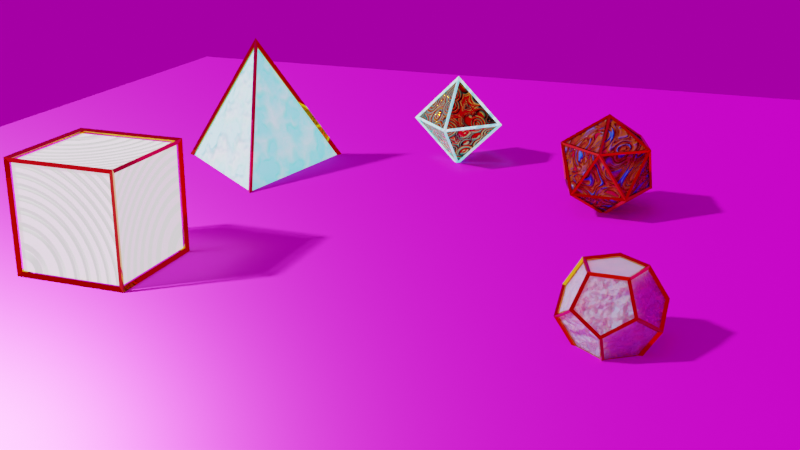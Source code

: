 # Source: platonicSolidsWithMaterials.blend  (saved by Blender 2.80.75; exported with 4.5.12 LTS)
import bpy
from mathutils import Matrix  # noqa: F401  (used for matrix-valued properties, if any)

bpy.ops.wm.read_factory_settings(use_empty=True)
scene = bpy.context.scene
scene.name = 'Scene'

# ---- collections
col_collection = bpy.data.collections.new('Collection'); scene.collection.children.link(col_collection)

# ---- images (referenced by path relative to the original .blend; pixels are not part of the script)
import os
ASSET_DIR = os.environ.get("B2B_ASSET_DIR", "")  # directory of the original .blend (textures are referenced by path, not embedded)
HERE = os.path.dirname(os.path.abspath(__file__))  # packed textures are extracted next to this script under _unpacked/

def load_image(name, relpath, width, height, colorspace="sRGB"):
    """Load a texture the original file referenced (path relative to the .blend, or extracted next to this script)."""
    p = next((c for c in (os.path.join(HERE, relpath), os.path.join(ASSET_DIR, relpath)) if relpath and os.path.exists(c)), "")
    if p:
        img = bpy.data.images.load(p, check_existing=True)
        img.name = name
    else:  # same state as the original file: an image datablock whose file is absent (Cycles renders it pink)
        img = bpy.data.images.new(name, width, height)
        img.source = "FILE"
        img.filepath = "//" + (relpath or name)
    img.colorspace_settings.name = colorspace
    return img
img_texturescom_marble_slabwhite_512_albedo_tif = load_image('TexturesCom_Marble_SlabWhite_512_albedo.tif', 'TexturesCom_Marble_SlabWhite_512_albedo.tif', 1024, 1024, 'sRGB')
img_texturescom_marble_slabwhite_512_roughness_tif = load_image('TexturesCom_Marble_SlabWhite_512_roughness.tif', 'TexturesCom_Marble_SlabWhite_512_roughness.tif', 1024, 1024, 'Non-Color')
img_texturescom_marble_slabwhite_512_normal_tif = load_image('TexturesCom_Marble_SlabWhite_512_normal.tif', 'TexturesCom_Marble_SlabWhite_512_normal.tif', 1024, 1024, 'Non-Color')
img_texturescom_marble_slabwhite_512_metallic_tif = load_image('TexturesCom_Marble_SlabWhite_512_metallic.tif', 'TexturesCom_Marble_SlabWhite_512_metallic.tif', 1024, 1024, 'Non-Color')
img_sunny_vondelpark_1k_hdr = load_image('sunny_vondelpark_1k.hdr', 'sunny_vondelpark_1k.hdr', 1024, 1024, 'Linear Rec.709')

# ---- materials (node trees are filled in below, after node groups)
mat_material = bpy.data.materials.new('Material')
mat_material.alpha_threshold = 0.0
mat_material.use_transparent_shadow = False
mat_material.line_color = (0.0, 0.0, 0.0, 1.0)
mat_tetrahedron = bpy.data.materials.new('tetrahedron')
mat_tetrahedron.use_transparent_shadow = False
mat_cube = bpy.data.materials.new('cube')
mat_cube.use_transparent_shadow = False
mat_icoshedron = bpy.data.materials.new('icoshedron')
mat_icoshedron.use_transparent_shadow = False
mat_dodecahedron = bpy.data.materials.new('dodecahedron')
mat_dodecahedron.use_transparent_shadow = False
mat_plane = bpy.data.materials.new('Plane')
mat_plane.use_transparent_shadow = False
mat_gold = bpy.data.materials.new('gold')
mat_gold.use_transparent_shadow = False

# ---- material node trees
mat_material.use_nodes = True; mat_material.node_tree.nodes.clear()
_N = mat_material.node_tree.nodes; _L = mat_material.node_tree.links
n0 = _N.new('ShaderNodeOutputMaterial'); n0.name = 'Material Output'; n0.location = (300, 300)
n1 = _N.new('ShaderNodeBsdfPrincipled'); n1.name = 'Principled BSDF'; n1.location = (10, 300)
n1.distribution = 'GGX'
n1.subsurface_method = 'BURLEY'
n1.inputs[1].default_value = 1.0
n1.inputs[2].default_value = 0.0
n1.inputs[3].default_value = 1.45
n1.inputs[27].default_value = (0.0, 0.0, 0.0, 1.0)
n1.inputs[28].default_value = 1.0
n2 = _N.new('ShaderNodeTexWave'); n2.name = 'Wave Texture'; n2.location = (-576, 350)
n2.wave_type = 'RINGS'
n2.bands_direction = 'DIAGONAL'
n2.rings_direction = 'SPHERICAL'
n2.inputs[2].default_value = 42.95
n2.inputs[3].default_value = 16.0
n2.inputs[4].default_value = -0.9
n2.inputs[6].default_value = 1.571
n3 = _N.new('ShaderNodeTexVoronoi'); n3.name = 'Voronoi Texture'; n3.location = (-793, 322)
n4 = _N.new('ShaderNodeValToRGB'); n4.name = 'ColorRamp'; n4.location = (-372, 345)
while len(n4.color_ramp.elements) > 1: n4.color_ramp.elements.remove(n4.color_ramp.elements[-1])
n4.color_ramp.elements[0].position = 0.0; n4.color_ramp.elements[0].color = (0.0, 0.0, 0.0, 1.0)
_e = n4.color_ramp.elements.new(1.0); _e.color = (1.0, 0.2056, 0.0, 1.0)
n5 = _N.new('ShaderNodeBump'); n5.name = 'Bump'; n5.location = (-209, 68)
n5.inputs[0].default_value = 0.3933
n5.inputs[1].default_value = 1.0
n5.inputs[2].default_value = 1.0
n6 = _N.new('ShaderNodeMath'); n6.name = 'Math'; n6.location = (0, 0)
n6.operation = 'MULTIPLY'
_L.new(n1.outputs[0], n0.inputs[0])
_L.new(n2.outputs[1], n4.inputs[0])
_L.new(n4.outputs[0], n1.inputs[0])
_L.new(n4.outputs[0], n5.inputs[3])
_L.new(n5.outputs[0], n1.inputs[5])
_L.new(n6.outputs[0], n2.inputs[1])
_L.new(n3.outputs[0], n6.inputs[0])
_L.new(n3.outputs[0], n6.inputs[1])
n0.is_active_output = True
mat_tetrahedron.use_nodes = True; mat_tetrahedron.node_tree.nodes.clear()
_N = mat_tetrahedron.node_tree.nodes; _L = mat_tetrahedron.node_tree.links
n0 = _N.new('ShaderNodeOutputMaterial'); n0.name = 'Material Output'; n0.location = (300, 300)
n1 = _N.new('ShaderNodeTexNoise'); n1.name = 'Noise Texture'; n1.location = (-640, -46)
n2 = _N.new('ShaderNodeBump'); n2.name = 'Bump'; n2.location = (-153, -258)
n2.invert = True
n2.inputs[1].default_value = 1.0
n2.inputs[2].default_value = 1.0
n3 = _N.new('ShaderNodeBsdfPrincipled'); n3.name = 'Principled BSDF'; n3.location = (10, 300)
n3.distribution = 'GGX'
n3.subsurface_method = 'BURLEY'
n3.inputs[2].default_value = 1.0
n3.inputs[3].default_value = 1.45
n3.inputs[28].default_value = 1.0
n4 = _N.new('ShaderNodeValToRGB'); n4.name = 'ColorRamp'; n4.location = (-449, -5)
while len(n4.color_ramp.elements) > 1: n4.color_ramp.elements.remove(n4.color_ramp.elements[-1])
n4.color_ramp.elements[0].position = 0.4239; n4.color_ramp.elements[0].color = (0.0, 0.9727, 1.0, 1.0)
_e = n4.color_ramp.elements.new(1.0); _e.color = (1.0, 1.0, 1.0, 1.0)
_L.new(n3.outputs[0], n0.inputs[0])
_L.new(n1.outputs[0], n4.inputs[0])
_L.new(n4.outputs[0], n3.inputs[27])
_L.new(n4.outputs[0], n2.inputs[3])
_L.new(n2.outputs[0], n3.inputs[5])
n0.is_active_output = True
mat_cube.use_nodes = True; mat_cube.node_tree.nodes.clear()
_N = mat_cube.node_tree.nodes; _L = mat_cube.node_tree.links
n0 = _N.new('ShaderNodeOutputMaterial'); n0.name = 'Material Output'; n0.location = (411, 300)
n1 = _N.new('ShaderNodeBsdfPrincipled'); n1.name = 'Principled BSDF'; n1.location = (121, 300)
n1.distribution = 'GGX'
n1.subsurface_method = 'BURLEY'
n1.inputs[2].default_value = 1.0
n1.inputs[3].default_value = 1.45
n1.inputs[28].default_value = 1.0
n2 = _N.new('ShaderNodeTexWave'); n2.name = 'Wave Texture'; n2.location = (-616, 235)
n2.wave_type = 'RINGS'
n2.bands_direction = 'DIAGONAL'
n2.rings_direction = 'SPHERICAL'
n2.inputs[6].default_value = 1.571
n3 = _N.new('ShaderNodeTexNoise'); n3.name = 'Noise Texture'; n3.location = (-683, -33)
n4 = _N.new('ShaderNodeMixShader'); n4.name = 'Mix Shader'; n4.location = (-124, 168)
n5 = _N.new('ShaderNodeValToRGB'); n5.name = 'ColorRamp'; n5.location = (-454, 226)
while len(n5.color_ramp.elements) > 1: n5.color_ramp.elements.remove(n5.color_ramp.elements[-1])
n5.color_ramp.elements[0].position = 0.6268; n5.color_ramp.elements[0].color = (0.0, 0.0, 0.0, 1.0)
_e = n5.color_ramp.elements.new(1.0); _e.color = (0.0, 1.0, 0.0009615, 1.0)
n6 = _N.new('ShaderNodeBump'); n6.name = 'Bump'; n6.location = (-97, -34)
n6.invert = True
n6.inputs[1].default_value = 1.0
n6.inputs[2].default_value = 1.0
n7 = _N.new('ShaderNodeShaderToRGB'); n7.name = 'Shader to RGB'; n7.location = (-52, 295)
n8 = _N.new('ShaderNodeValToRGB'); n8.name = 'ColorRamp.001'; n8.location = (-425, -8)
while len(n8.color_ramp.elements) > 1: n8.color_ramp.elements.remove(n8.color_ramp.elements[-1])
n8.color_ramp.elements[0].position = 0.05797; n8.color_ramp.elements[0].color = (1.0, 0.0, 0.002897, 1.0)
_e = n8.color_ramp.elements.new(1.0); _e.color = (0.1305, 0.0, 1.0, 1.0)
_L.new(n1.outputs[0], n0.inputs[0])
_L.new(n2.outputs[1], n5.inputs[0])
_L.new(n5.outputs[0], n4.inputs[1])
_L.new(n3.outputs[0], n8.inputs[0])
_L.new(n7.outputs[0], n1.inputs[0])
_L.new(n4.outputs[0], n7.inputs[0])
_L.new(n8.outputs[0], n4.inputs[2])
_L.new(n7.outputs[0], n1.inputs[27])
_L.new(n5.outputs[0], n6.inputs[3])
_L.new(n6.outputs[0], n1.inputs[5])
_L.new(n5.outputs[0], n0.inputs[2])
n0.is_active_output = True
mat_icoshedron.use_nodes = True; mat_icoshedron.node_tree.nodes.clear()
_N = mat_icoshedron.node_tree.nodes; _L = mat_icoshedron.node_tree.links
n0 = _N.new('ShaderNodeOutputMaterial'); n0.name = 'Material Output'; n0.location = (482, 300)
n1 = _N.new('ShaderNodeBsdfPrincipled'); n1.name = 'Principled BSDF'; n1.location = (192, 300)
n1.distribution = 'GGX'
n1.subsurface_method = 'BURLEY'
n1.inputs[2].default_value = 0.0
n1.inputs[3].default_value = 1.45
n1.inputs[27].default_value = (0.0, 0.0, 0.0, 1.0)
n1.inputs[28].default_value = 1.0
n2 = _N.new('ShaderNodeTexMagic'); n2.name = 'Magic Texture'; n2.location = (-782, 242)
n2.turbulence_depth = 5
n2.inputs[1].default_value = 1.6
n2.inputs[2].default_value = 2.2
n3 = _N.new('ShaderNodeValToRGB'); n3.name = 'ColorRamp'; n3.location = (-598, 274)
n3.color_ramp.interpolation = 'EASE'
while len(n3.color_ramp.elements) > 1: n3.color_ramp.elements.remove(n3.color_ramp.elements[-1])
n3.color_ramp.elements[0].position = 0.0; n3.color_ramp.elements[0].color = (0.005066, 0.1614, 0.9935, 1.0)
_e = n3.color_ramp.elements.new(0.413); _e.color = (0.3825, 0.07629, 0.0, 1.0)
_e = n3.color_ramp.elements.new(0.9094); _e.color = (0.4201, 0.0, 0.01758, 1.0)
n4 = _N.new('ShaderNodeBump'); n4.name = 'Bump'; n4.location = (-194, 171)
n4.inputs[1].default_value = 1.0
n4.inputs[2].default_value = 1.0
_L.new(n1.outputs[0], n0.inputs[0])
_L.new(n2.outputs[1], n3.inputs[0])
_L.new(n3.outputs[0], n1.inputs[0])
_L.new(n3.outputs[0], n4.inputs[3])
_L.new(n4.outputs[0], n1.inputs[5])
n0.is_active_output = True
mat_dodecahedron.use_nodes = True; mat_dodecahedron.node_tree.nodes.clear()
_N = mat_dodecahedron.node_tree.nodes; _L = mat_dodecahedron.node_tree.links
n0 = _N.new('ShaderNodeOutputMaterial'); n0.name = 'Material Output'; n0.location = (300, 300)
n1 = _N.new('ShaderNodeBsdfPrincipled'); n1.name = 'Principled BSDF'; n1.location = (10, 300)
n1.distribution = 'GGX'
n1.subsurface_method = 'BURLEY'
n1.inputs[2].default_value = 0.5073
n1.inputs[3].default_value = 1.45
n1.inputs[8].default_value = 1.0
n1.inputs[10].default_value = 0.6255
n1.inputs[27].default_value = (0.0, 0.0, 0.0, 1.0)
n1.inputs[28].default_value = 1.0
n2 = _N.new('ShaderNodeValToRGB'); n2.name = 'ColorRamp'; n2.location = (-374, 226)
while len(n2.color_ramp.elements) > 1: n2.color_ramp.elements.remove(n2.color_ramp.elements[-1])
n2.color_ramp.elements[0].position = 0.0; n2.color_ramp.elements[0].color = (0.000462, 0.7458, 1.0, 1.0)
_e = n2.color_ramp.elements.new(1.0); _e.color = (1.0, 1.0, 1.0, 1.0)
n3 = _N.new('ShaderNodeNormalMap'); n3.name = 'Normal Map'; n3.location = (-276, -112)
n4 = _N.new('ShaderNodeTexNoise'); n4.name = 'Noise Texture'; n4.location = (-639, 92)
n4.inputs[2].default_value = 9.4
n5 = _N.new('ShaderNodeMix'); n5.name = 'Mix'; n5.location = (-160, 180)
n5.data_type = 'RGBA'
n5.inputs[0].default_value = 0.6255
n5.inputs[7].default_value = (0.8, 0.4823, 0.5389, 1.0)
_L.new(n1.outputs[0], n0.inputs[0])
_L.new(n4.outputs[0], n2.inputs[0])
_L.new(n2.outputs[0], n0.inputs[2])
_L.new(n4.outputs[0], n3.inputs[1])
_L.new(n2.outputs[0], n5.inputs[6])
_L.new(n5.outputs[2], n1.inputs[0])
n0.is_active_output = True
mat_plane.use_nodes = True; mat_plane.node_tree.nodes.clear()
_N = mat_plane.node_tree.nodes; _L = mat_plane.node_tree.links
n0 = _N.new('ShaderNodeOutputMaterial'); n0.name = 'Material Output'; n0.location = (300, 300)
n1 = _N.new('ShaderNodeBsdfPrincipled'); n1.name = 'Principled BSDF'; n1.location = (10, 300)
n1.distribution = 'GGX'
n1.subsurface_method = 'BURLEY'
n1.inputs[3].default_value = 1.45
n1.inputs[27].default_value = (0.0, 0.0, 0.0, 1.0)
n1.inputs[28].default_value = 1.0
n2 = _N.new('ShaderNodeTexImage'); n2.name = 'Image Texture'; n2.location = (-524, 412)
n2.image = img_texturescom_marble_slabwhite_512_albedo_tif
n3 = _N.new('ShaderNodeTexImage'); n3.name = 'Image Texture.003'; n3.location = (-519, -104)
n3.image = img_texturescom_marble_slabwhite_512_roughness_tif
n4 = _N.new('ShaderNodeTexImage'); n4.name = 'Image Texture.002'; n4.location = (-563, -360)
n4.width = 285
n4.image = img_texturescom_marble_slabwhite_512_normal_tif
n5 = _N.new('ShaderNodeTexImage'); n5.name = 'Image Texture.001'; n5.location = (-568, 154)
n5.width = 287
n5.image = img_texturescom_marble_slabwhite_512_metallic_tif
_L.new(n1.outputs[0], n0.inputs[0])
_L.new(n2.outputs[0], n1.inputs[0])
_L.new(n5.outputs[0], n1.inputs[1])
_L.new(n3.outputs[0], n1.inputs[2])
_L.new(n4.outputs[0], n1.inputs[5])
n0.is_active_output = True
mat_gold.use_nodes = True; mat_gold.node_tree.nodes.clear()
_N = mat_gold.node_tree.nodes; _L = mat_gold.node_tree.links
n0 = _N.new('ShaderNodeOutputMaterial'); n0.name = 'Material Output'; n0.location = (300, 300)
n1 = _N.new('ShaderNodeBsdfPrincipled'); n1.name = 'Principled BSDF'; n1.location = (-20, 308)
n1.distribution = 'GGX'
n1.subsurface_method = 'BURLEY'
n1.inputs[0].default_value = (0.8, 0.3828, 0.0, 1.0)
n1.inputs[1].default_value = 1.0
n1.inputs[2].default_value = 0.0
n1.inputs[3].default_value = 1.45
n1.inputs[27].default_value = (0.0, 0.0, 0.0, 1.0)
n1.inputs[28].default_value = 1.0
_L.new(n1.outputs[0], n0.inputs[0])
n0.is_active_output = True

# ---- world
world_world = bpy.data.worlds.new('World'); scene.world = world_world
world_world.use_nodes = True; world_world.node_tree.nodes.clear()
_N = world_world.node_tree.nodes; _L = world_world.node_tree.links
n0 = _N.new('ShaderNodeOutputWorld'); n0.name = 'World Output'; n0.location = (470, 300)
n1 = _N.new('ShaderNodeMixShader'); n1.name = 'Mix Shader'; n1.location = (250, 319)
n1.inputs[0].default_value = 0.6133
n2 = _N.new('ShaderNodeBackground'); n2.name = 'Background'; n2.location = (-7, 372)
n2.inputs[0].default_value = (0.0, 0.0, 0.0, 1.0)
n3 = _N.new('ShaderNodeTexEnvironment'); n3.name = 'Environment Texture'; n3.location = (-70, 210)
n3.image = img_sunny_vondelpark_1k_hdr
_L.new(n3.outputs[0], n1.inputs[1])
_L.new(n1.outputs[0], n0.inputs[0])
_L.new(n2.outputs[0], n1.inputs[2])
n0.is_active_output = True
world_world.color = (0.05088, 0.05088, 0.05088)
world_world.use_sun_shadow = False
world_world.sun_shadow_jitter_overblur = 0.0

# ---- cameras
cam_camera = bpy.data.cameras.new('Camera')
cam_camera.clip_end = 100.0
cam_camera.ortho_scale = 7.314

# ---- meshes
me_cube = bpy.data.meshes.new('Cube')
me_cube.from_pydata([(-4.802e-05, 0.5001, -4.802e-05), (-4.802e-05, -4.816e-05, 0.5001), (0.5001, -4.816e-05, -4.802e-05), (-4.802e-05, -4.816e-05, -0.4999), (-4.802e-05, -0.4999, -4.802e-05), (-0.4999, -4.816e-05, -4.802e-05)], [], [(0, 1, 2), (3, 0, 2), (2, 1, 4), (2, 4, 3), (0, 5, 1), (5, 0, 3), (5, 4, 1), (3, 4, 5)])
_uv = me_cube.uv_layers.new(name='UVMap')
_uv.uv.foreach_set('vector', [0.75, 0.625, 0.875, 0.625, 0.75, 0.75, 0.5, 0.875, 0.5, 0.75, 0.625, 0.875, 0.25, 0.625, 0.375, 0.625, 0.25, 0.75, 0.25, 0.625, 0.25, 0.75, 0.125, 0.625, 0.75, 0.625, 0.75, 0.5, 0.875, 0.625, 0.5, 0.625, 0.5, 0.75, 0.375, 0.625, 0.5, 0.625, 0.5, 0.5, 0.625, 0.625, 0.5, 0.875, 0.5, 1.0, 0.375, 0.875])
me_cube.materials.append(mat_material)
me_cube.use_remesh_preserve_volume = False
me_cube.use_remesh_preserve_attributes = False
me_cube.use_mirror_vertex_groups = False
me_cube.update()
me_cone = bpy.data.meshes.new('Cone')
me_cone.from_pydata([(0.0, 1.0, -0.7071), (0.866, -0.5, -0.7071), (-0.866, -0.5, -0.7071), (0.0, 0.0, 0.7071)], [], [(0, 3, 1), (1, 3, 2), (2, 3, 0), (0, 1, 2)])
_uv = me_cone.uv_layers.new(name='UVMap')
_uv.uv.foreach_set('vector', [0.25, 0.49, 0.25, 0.25, 0.4578, 0.13, 0.4578, 0.13, 0.25, 0.25, 0.04215, 0.13, 0.04215, 0.13, 0.25, 0.25, 0.25, 0.49, 0.75, 0.49, 0.9578, 0.13, 0.5422, 0.13])
me_cone.materials.append(mat_tetrahedron)
me_cone.use_remesh_preserve_volume = False
me_cone.use_remesh_preserve_attributes = False
me_cone.use_mirror_vertex_groups = False
me_cone.update()
me_cube_001 = bpy.data.meshes.new('Cube.001')
me_cube_001.from_pydata([(-0.5, -0.5, -0.5), (-0.5, -0.5, 0.5), (-0.5, 0.5, -0.5), (-0.5, 0.5, 0.5), (0.5, -0.5, -0.5), (0.5, -0.5, 0.5), (0.5, 0.5, -0.5), (0.5, 0.5, 0.5)], [], [(0, 1, 3, 2), (2, 3, 7, 6), (6, 7, 5, 4), (4, 5, 1, 0), (2, 6, 4, 0), (7, 3, 1, 5)])
_uv = me_cube_001.uv_layers.new(name='UVMap')
_uv.uv.foreach_set('vector', [0.375, 0.0, 0.625, 0.0, 0.625, 0.25, 0.375, 0.25, 0.375, 0.25, 0.625, 0.25, 0.625, 0.5, 0.375, 0.5, 0.375, 0.5, 0.625, 0.5, 0.625, 0.75, 0.375, 0.75, 0.375, 0.75, 0.625, 0.75, 0.625, 1.0, 0.375, 1.0, 0.125, 0.5, 0.375, 0.5, 0.375, 0.75, 0.125, 0.75, 0.625, 0.5, 0.875, 0.5, 0.875, 0.75, 0.625, 0.75])
me_cube_001.materials.append(mat_cube)
me_cube_001.use_remesh_preserve_volume = False
me_cube_001.use_remesh_preserve_attributes = False
me_cube_001.use_mirror_vertex_groups = False
me_cube_001.update()
me_icosphere = bpy.data.meshes.new('Icosphere')
me_icosphere.from_pydata([(0.0, 0.0, -0.5), (0.3618, -0.2629, -0.2236), (-0.1382, -0.4253, -0.2236), (-0.4472, 0.0, -0.2236), (-0.1382, 0.4253, -0.2236), (0.3618, 0.2629, -0.2236), (0.1382, -0.4253, 0.2236), (-0.3618, -0.2629, 0.2236), (-0.3618, 0.2629, 0.2236), (0.1382, 0.4253, 0.2236), (0.4472, 0.0, 0.2236), (0.0, 0.0, 0.5)], [], [(0, 1, 2), (1, 0, 5), (0, 2, 3), (0, 3, 4), (0, 4, 5), (1, 5, 10), (2, 1, 6), (3, 2, 7), (4, 3, 8), (5, 4, 9), (1, 10, 6), (2, 6, 7), (3, 7, 8), (4, 8, 9), (5, 9, 10), (6, 10, 11), (7, 6, 11), (8, 7, 11), (9, 8, 11), (10, 9, 11)])
_uv = me_icosphere.uv_layers.new(name='UVMap')
_uv.uv.foreach_set('vector', [0.8182, 0.0, 0.7273, 0.1575, 0.9091, 0.1575, 0.7273, 0.1575, 0.6364, 0.0, 0.5455, 0.1575, 0.09091, 0.0, 0.0, 0.1575, 0.1818, 0.1575, 0.2727, 0.0, 0.1818, 0.1575, 0.3636, 0.1575, 0.4545, 0.0, 0.3636, 0.1575, 0.5455, 0.1575, 0.7273, 0.1575, 0.5455, 0.1575, 0.6364, 0.3149, 0.9091, 0.1575, 0.7273, 0.1575, 0.8182, 0.3149, 0.1818, 0.1575, 0.0, 0.1575, 0.09091, 0.3149, 0.3636, 0.1575, 0.1818, 0.1575, 0.2727, 0.3149, 0.5455, 0.1575, 0.3636, 0.1575, 0.4545, 0.3149, 0.7273, 0.1575, 0.6364, 0.3149, 0.8182, 0.3149, 0.9091, 0.1575, 0.8182, 0.3149, 1.0, 0.3149, 0.1818, 0.1575, 0.09091, 0.3149, 0.2727, 0.3149, 0.3636, 0.1575, 0.2727, 0.3149, 0.4545, 0.3149, 0.5455, 0.1575, 0.4545, 0.3149, 0.6364, 0.3149, 0.8182, 0.3149, 0.6364, 0.3149, 0.7273, 0.4724, 1.0, 0.3149, 0.8182, 0.3149, 0.9091, 0.4724, 0.2727, 0.3149, 0.09091, 0.3149, 0.1818, 0.4724, 0.4545, 0.3149, 0.2727, 0.3149, 0.3636, 0.4724, 0.6364, 0.3149, 0.4545, 0.3149, 0.5455, 0.4724])
me_icosphere.materials.append(mat_icoshedron)
me_icosphere.use_remesh_preserve_volume = False
me_icosphere.use_remesh_preserve_attributes = False
me_icosphere.use_mirror_vertex_groups = False
me_icosphere.update()
me_icosphere_001 = bpy.data.meshes.new('Icosphere.001')
me_icosphere_001.from_pydata([(-0.1959, -0.1423, -0.3151), (-0.1959, 0.1423, -0.3151), (0.1197, -0.3716, -0.07399), (0.07347, -0.2293, -0.3161), (-0.3152, -0.2302, -0.07399), (0.07532, 0.2287, -0.3161), (-0.3164, 0.2287, -0.07399), (0.3904, -0.0009732, -0.07399), (0.2408, -0.0009746, -0.3161), (-0.1216, -0.371, 0.07399), (-0.1197, 0.3716, 0.07399), (-0.3904, -0.0009732, 0.07399), (-0.2408, -0.0009746, 0.3161), (0.1205, 0.371, -0.07564), (-0.07532, 0.2287, 0.3161), (0.1953, 0.1407, 0.3161), (0.3152, -0.2302, 0.07399), (0.3152, 0.2302, 0.07399), (0.1942, -0.1423, 0.3161), (-0.07481, -0.2302, 0.3151)], [], [(0, 1, 5, 8, 3), (8, 7, 16, 2, 3), (0, 3, 2, 9, 4), (1, 0, 4, 11, 6), (5, 1, 6, 10, 13), (7, 8, 5, 13, 17), (9, 2, 16, 18, 19), (11, 4, 9, 19, 12), (10, 6, 11, 12, 14), (17, 13, 10, 14, 15), (16, 7, 17, 15, 18), (19, 18, 15, 14, 12)])
_uv = me_icosphere_001.uv_layers.new(name='UVMap')
_uv.uv.foreach_set('vector', [0.09091, 0.1054, 0.1365, 0.07902, 0.09672, 0.01006, 0.0851, 0.01006, 0.04529, 0.07902, 0.636, 0.1048, 0.636, 0.1575, 0.7157, 0.1575, 0.7215, 0.1474, 0.6816, 0.07844, 0.09125, 0.1048, 0.04562, 0.07844, 0.005808, 0.1474, 0.01162, 0.1575, 0.09125, 0.1575, 0.2731, 0.1048, 0.2274, 0.07844, 0.1876, 0.1474, 0.1934, 0.1575, 0.2731, 0.1575, 0.4549, 0.1048, 0.4093, 0.07844, 0.3694, 0.1474, 0.3753, 0.1575, 0.4549, 0.1575, 0.6367, 0.2101, 0.6367, 0.1575, 0.5571, 0.1575, 0.5513, 0.1675, 0.5911, 0.2365, 0.9094, 0.2622, 0.8638, 0.2359, 0.824, 0.3049, 0.8298, 0.3149, 0.9094, 0.3149, 0.1822, 0.2622, 0.1365, 0.2359, 0.09672, 0.3049, 0.1025, 0.3149, 0.1822, 0.3149, 0.364, 0.2622, 0.3183, 0.2359, 0.2785, 0.3049, 0.2843, 0.3149, 0.364, 0.3149, 0.5458, 0.2622, 0.5002, 0.2359, 0.4604, 0.3049, 0.4662, 0.3149, 0.5458, 0.3149, 0.7276, 0.2622, 0.682, 0.2359, 0.6422, 0.3049, 0.648, 0.3149, 0.7276, 0.3149, 0.9091, 0.367, 0.8635, 0.3934, 0.9033, 0.4623, 0.9149, 0.4623, 0.9547, 0.3934])
me_icosphere_001.materials.append(mat_dodecahedron)
me_icosphere_001.use_remesh_preserve_volume = False
me_icosphere_001.use_remesh_preserve_attributes = False
me_icosphere_001.use_mirror_vertex_groups = False
me_icosphere_001.update()
me_plane = bpy.data.meshes.new('Plane')
me_plane.from_pydata([(-1.0, -1.0, 0.0), (1.0, -1.0, 0.0), (-1.0, 1.0, 0.0), (1.0, 1.0, 0.0)], [], [(0, 1, 3, 2)])
_uv = me_plane.uv_layers.new(name='UVMap')
_uv.uv.foreach_set('vector', [0.0, 0.0, 1.0, 0.0, 1.0, 1.0, 0.0, 1.0])
me_plane.materials.append(mat_plane)
me_plane.use_remesh_preserve_volume = False
me_plane.use_remesh_preserve_attributes = False
me_plane.use_mirror_vertex_groups = False
me_plane.update()
me_icosphere_002 = bpy.data.meshes.new('Icosphere.002')
me_icosphere_002.from_pydata([(-0.187, -0.1359, -0.3008), (-0.2047, -0.1487, -0.3293), (-0.187, 0.1359, -0.3008), (-0.2047, 0.1487, -0.3293), (0.1143, -0.3547, -0.07062), (0.1251, -0.3884, -0.07735), (0.07013, -0.2189, -0.3018), (0.07681, -0.2397, -0.3304), (-0.301, -0.2198, -0.07062), (-0.3295, -0.2407, -0.07735), (0.07194, 0.2183, -0.3018), (0.07871, 0.239, -0.3304), (-0.3021, 0.2183, -0.07064), (-0.3307, 0.239, -0.07734), (0.3727, -0.0009303, -0.07063), (0.4081, -0.001016, -0.07734), (0.2298, -0.0009356, -0.3018), (0.2517, -0.001014, -0.3304), (-0.1161, -0.3542, 0.07062), (-0.127, -0.3878, 0.07735), (-0.1143, 0.3547, 0.07061), (-0.1251, 0.3884, 0.07736), (-0.3727, -0.0009595, 0.07063), (-0.4081, -0.0009869, 0.07735), (-0.2298, -0.0009603, 0.3018), (-0.2517, -0.0009889, 0.3304), (0.1151, 0.3542, -0.07224), (0.126, 0.3878, -0.07904), (-0.07191, 0.2183, 0.3018), (-0.07874, 0.239, 0.3304), (0.1865, 0.1343, 0.3018), (0.2042, 0.1471, 0.3304), (0.301, -0.2198, 0.07064), (0.3295, -0.2407, 0.07734), (0.301, 0.2198, 0.07061), (0.3295, 0.2406, 0.07736), (0.1854, -0.1359, 0.3018), (0.203, -0.1487, 0.3304), (-0.07143, -0.2198, 0.3008), (-0.07819, -0.2407, 0.3293), (-0.1779, -0.1292, -0.3151), (-0.1779, 0.1291, -0.3151), (0.06835, 0.2076, -0.316), (0.2185, -0.0008846, -0.3161), (0.06663, -0.2081, -0.316), (0.2395, -0.01625, -0.3), (0.3754, -0.01628, -0.08018), (0.3072, -0.2243, 0.05416), (0.1297, -0.3527, -0.08019), (0.08772, -0.2235, -0.3), (-0.1858, -0.154, -0.299), (0.05856, -0.2329, -0.2999), (0.1005, -0.3621, -0.08018), (-0.1184, -0.3615, 0.05411), (-0.2942, -0.2338, -0.08016), (-0.2039, 0.1292, -0.299), (-0.2038, -0.1292, -0.2989), (-0.3123, -0.2091, -0.0802), (-0.3804, -0.0009483, 0.05416), (-0.3133, 0.2075, -0.08021), (0.06035, 0.2324, -0.3), (-0.1859, 0.1538, -0.299), (-0.2953, 0.2324, -0.08025), (-0.1167, 0.362, 0.05413), (0.1014, 0.3615, -0.08172), (0.3755, 0.01437, -0.08023), (0.2396, 0.01437, -0.3), (0.08944, 0.2228, -0.3), (0.1305, 0.352, -0.08171), (0.3072, 0.2243, 0.05413), (-0.1023, -0.3616, 0.0802), (0.1166, -0.3621, -0.05416), (0.2942, -0.2338, 0.08018), (0.1843, -0.154, 0.2999), (-0.05992, -0.2338, 0.299), (-0.3754, -0.01628, 0.08018), (-0.3072, -0.2244, -0.05411), (-0.1315, -0.3521, 0.08016), (-0.08903, -0.2243, 0.299), (-0.2396, -0.01629, 0.2999), (-0.1298, 0.3526, 0.08022), (-0.3082, 0.2228, -0.0542), (-0.3755, 0.01437, 0.08019), (-0.2396, 0.01437, 0.3), (-0.08937, 0.2228, 0.2999), (0.2942, 0.2337, 0.08009), (0.1175, 0.3616, -0.05565), (-0.1006, 0.362, 0.08009), (-0.0603, 0.2323, 0.3), (0.1853, 0.1525, 0.3), (0.3122, -0.2091, 0.08019), (0.3803, -0.0009287, -0.0542), (0.3123, 0.209, 0.08022), (0.2033, 0.1277, 0.2999), (0.2023, -0.1292, 0.3), (-0.06793, -0.2091, 0.3152), (0.1763, -0.1292, 0.316), (0.1773, 0.1277, 0.3161), (-0.0684, 0.2075, 0.3161), (-0.2186, -0.0009497, 0.316)], [], [(40, 41, 2, 0), (41, 40, 1, 3), (41, 42, 10, 2), (42, 41, 3, 11), (42, 43, 16, 10), (43, 42, 11, 17), (43, 44, 6, 16), (44, 43, 17, 7), (44, 40, 0, 6), (40, 44, 7, 1), (45, 46, 14, 16), (46, 45, 17, 15), (46, 47, 32, 14), (47, 46, 15, 33), (47, 48, 4, 32), (48, 47, 33, 5), (48, 49, 6, 4), (49, 48, 5, 7), (49, 45, 16, 6), (45, 49, 7, 17), (50, 51, 6, 0), (51, 50, 1, 7), (51, 52, 4, 6), (52, 51, 7, 5), (52, 53, 18, 4), (53, 52, 5, 19), (53, 54, 8, 18), (54, 53, 19, 9), (54, 50, 0, 8), (50, 54, 9, 1), (55, 56, 0, 2), (56, 55, 3, 1), (56, 57, 8, 0), (57, 56, 1, 9), (57, 58, 22, 8), (58, 57, 9, 23), (58, 59, 12, 22), (59, 58, 23, 13), (59, 55, 2, 12), (55, 59, 13, 3), (60, 61, 2, 10), (61, 60, 11, 3), (61, 62, 12, 2), (62, 61, 3, 13), (62, 63, 20, 12), (63, 62, 13, 21), (63, 64, 26, 20), (64, 63, 21, 27), (64, 60, 10, 26), (60, 64, 27, 11), (65, 66, 16, 14), (66, 65, 15, 17), (66, 67, 10, 16), (67, 66, 17, 11), (67, 68, 26, 10), (68, 67, 11, 27), (68, 69, 34, 26), (69, 68, 27, 35), (69, 65, 14, 34), (65, 69, 35, 15), (70, 71, 4, 18), (71, 70, 19, 5), (71, 72, 32, 4), (72, 71, 5, 33), (72, 73, 36, 32), (73, 72, 33, 37), (73, 74, 38, 36), (74, 73, 37, 39), (74, 70, 18, 38), (70, 74, 39, 19), (75, 76, 8, 22), (76, 75, 23, 9), (76, 77, 18, 8), (77, 76, 9, 19), (77, 78, 38, 18), (78, 77, 19, 39), (78, 79, 24, 38), (79, 78, 39, 25), (79, 75, 22, 24), (75, 79, 25, 23), (80, 81, 12, 20), (81, 80, 21, 13), (81, 82, 22, 12), (82, 81, 13, 23), (82, 83, 24, 22), (83, 82, 23, 25), (83, 84, 28, 24), (84, 83, 25, 29), (84, 80, 20, 28), (80, 84, 29, 21), (85, 86, 26, 34), (86, 85, 35, 27), (86, 87, 20, 26), (87, 86, 27, 21), (87, 88, 28, 20), (88, 87, 21, 29), (88, 89, 30, 28), (89, 88, 29, 31), (89, 85, 34, 30), (85, 89, 31, 35), (90, 91, 14, 32), (91, 90, 33, 15), (91, 92, 34, 14), (92, 91, 15, 35), (92, 93, 30, 34), (93, 92, 35, 31), (93, 94, 36, 30), (94, 93, 31, 37), (94, 90, 32, 36), (90, 94, 37, 33), (95, 96, 36, 38), (96, 95, 39, 37), (96, 97, 30, 36), (97, 96, 37, 31), (97, 98, 28, 30), (98, 97, 31, 29), (98, 99, 24, 28), (99, 98, 29, 25), (99, 95, 38, 24), (95, 99, 25, 39)])
_uv = me_icosphere_002.uv_layers.new(name='UVMap')
_uv.uv.foreach_set('vector', [0.09091, 0.1054, 0.1365, 0.07902, 0.1365, 0.07902, 0.09091, 0.1054, 0.1365, 0.07902, 0.09091, 0.1054, 0.09091, 0.1054, 0.1365, 0.07902, 0.1365, 0.07902, 0.09672, 0.01006, 0.09672, 0.01006, 0.1365, 0.07902, 0.09672, 0.01006, 0.1365, 0.07902, 0.1365, 0.07902, 0.09672, 0.01006, 0.09672, 0.01006, 0.0851, 0.01006, 0.0851, 0.01006, 0.09672, 0.01006, 0.0851, 0.01006, 0.09672, 0.01006, 0.09672, 0.01006, 0.0851, 0.01006, 0.0851, 0.01006, 0.04529, 0.07902, 0.04529, 0.07902, 0.0851, 0.01006, 0.04529, 0.07902, 0.0851, 0.01006, 0.0851, 0.01006, 0.04529, 0.07902, 0.04529, 0.07902, 0.09091, 0.1054, 0.09091, 0.1054, 0.04529, 0.07902, 0.09091, 0.1054, 0.04529, 0.07902, 0.04529, 0.07902, 0.09091, 0.1054, 0.636, 0.1048, 0.636, 0.1575, 0.636, 0.1575, 0.636, 0.1048, 0.636, 0.1575, 0.636, 0.1048, 0.636, 0.1048, 0.636, 0.1575, 0.636, 0.1575, 0.7157, 0.1575, 0.7157, 0.1575, 0.636, 0.1575, 0.7157, 0.1575, 0.636, 0.1575, 0.636, 0.1575, 0.7157, 0.1575, 0.7157, 0.1575, 0.7215, 0.1474, 0.7215, 0.1474, 0.7157, 0.1575, 0.7215, 0.1474, 0.7157, 0.1575, 0.7157, 0.1575, 0.7215, 0.1474, 0.7215, 0.1474, 0.6816, 0.07844, 0.6816, 0.07844, 0.7215, 0.1474, 0.6816, 0.07844, 0.7215, 0.1474, 0.7215, 0.1474, 0.6816, 0.07844, 0.6816, 0.07844, 0.636, 0.1048, 0.636, 0.1048, 0.6816, 0.07844, 0.636, 0.1048, 0.6816, 0.07844, 0.6816, 0.07844, 0.636, 0.1048, 0.09125, 0.1048, 0.04562, 0.07844, 0.04562, 0.07844, 0.09125, 0.1048, 0.04562, 0.07844, 0.09125, 0.1048, 0.09125, 0.1048, 0.04562, 0.07844, 0.04562, 0.07844, 0.005808, 0.1474, 0.005808, 0.1474, 0.04562, 0.07844, 0.005808, 0.1474, 0.04562, 0.07844, 0.04562, 0.07844, 0.005808, 0.1474, 0.005808, 0.1474, 0.01162, 0.1575, 0.01162, 0.1575, 0.005808, 0.1474, 0.01162, 0.1575, 0.005808, 0.1474, 0.005808, 0.1474, 0.01162, 0.1575, 0.01162, 0.1575, 0.09125, 0.1575, 0.09125, 0.1575, 0.01162, 0.1575, 0.09125, 0.1575, 0.01162, 0.1575, 0.01162, 0.1575, 0.09125, 0.1575, 0.09125, 0.1575, 0.09125, 0.1048, 0.09125, 0.1048, 0.09125, 0.1575, 0.09125, 0.1048, 0.09125, 0.1575, 0.09125, 0.1575, 0.09125, 0.1048, 0.2731, 0.1048, 0.2274, 0.07844, 0.2274, 0.07844, 0.2731, 0.1048, 0.2274, 0.07844, 0.2731, 0.1048, 0.2731, 0.1048, 0.2274, 0.07844, 0.2274, 0.07844, 0.1876, 0.1474, 0.1876, 0.1474, 0.2274, 0.07844, 0.1876, 0.1474, 0.2274, 0.07844, 0.2274, 0.07844, 0.1876, 0.1474, 0.1876, 0.1474, 0.1934, 0.1575, 0.1934, 0.1575, 0.1876, 0.1474, 0.1934, 0.1575, 0.1876, 0.1474, 0.1876, 0.1474, 0.1934, 0.1575, 0.1934, 0.1575, 0.2731, 0.1575, 0.2731, 0.1575, 0.1934, 0.1575, 0.2731, 0.1575, 0.1934, 0.1575, 0.1934, 0.1575, 0.2731, 0.1575, 0.2731, 0.1575, 0.2731, 0.1048, 0.2731, 0.1048, 0.2731, 0.1575, 0.2731, 0.1048, 0.2731, 0.1575, 0.2731, 0.1575, 0.2731, 0.1048, 0.4549, 0.1048, 0.4093, 0.07844, 0.4093, 0.07844, 0.4549, 0.1048, 0.4093, 0.07844, 0.4549, 0.1048, 0.4549, 0.1048, 0.4093, 0.07844, 0.4093, 0.07844, 0.3694, 0.1474, 0.3694, 0.1474, 0.4093, 0.07844, 0.3694, 0.1474, 0.4093, 0.07844, 0.4093, 0.07844, 0.3694, 0.1474, 0.3694, 0.1474, 0.3753, 0.1575, 0.3753, 0.1575, 0.3694, 0.1474, 0.3753, 0.1575, 0.3694, 0.1474, 0.3694, 0.1474, 0.3753, 0.1575, 0.3753, 0.1575, 0.4549, 0.1575, 0.4549, 0.1575, 0.3753, 0.1575, 0.4549, 0.1575, 0.3753, 0.1575, 0.3753, 0.1575, 0.4549, 0.1575, 0.4549, 0.1575, 0.4549, 0.1048, 0.4549, 0.1048, 0.4549, 0.1575, 0.4549, 0.1048, 0.4549, 0.1575, 0.4549, 0.1575, 0.4549, 0.1048, 0.6367, 0.2101, 0.6367, 0.1575, 0.6367, 0.1575, 0.6367, 0.2101, 0.6367, 0.1575, 0.6367, 0.2101, 0.6367, 0.2101, 0.6367, 0.1575, 0.6367, 0.1575, 0.5571, 0.1575, 0.5571, 0.1575, 0.6367, 0.1575, 0.5571, 0.1575, 0.6367, 0.1575, 0.6367, 0.1575, 0.5571, 0.1575, 0.5571, 0.1575, 0.5513, 0.1675, 0.5513, 0.1675, 0.5571, 0.1575, 0.5513, 0.1675, 0.5571, 0.1575, 0.5571, 0.1575, 0.5513, 0.1675, 0.5513, 0.1675, 0.5911, 0.2365, 0.5911, 0.2365, 0.5513, 0.1675, 0.5911, 0.2365, 0.5513, 0.1675, 0.5513, 0.1675, 0.5911, 0.2365, 0.5911, 0.2365, 0.6367, 0.2101, 0.6367, 0.2101, 0.5911, 0.2365, 0.6367, 0.2101, 0.5911, 0.2365, 0.5911, 0.2365, 0.6367, 0.2101, 0.9094, 0.2622, 0.8638, 0.2359, 0.8638, 0.2359, 0.9094, 0.2622, 0.8638, 0.2359, 0.9094, 0.2622, 0.9094, 0.2622, 0.8638, 0.2359, 0.8638, 0.2359, 0.824, 0.3049, 0.824, 0.3049, 0.8638, 0.2359, 0.824, 0.3049, 0.8638, 0.2359, 0.8638, 0.2359, 0.824, 0.3049, 0.824, 0.3049, 0.8298, 0.3149, 0.8298, 0.3149, 0.824, 0.3049, 0.8298, 0.3149, 0.824, 0.3049, 0.824, 0.3049, 0.8298, 0.3149, 0.8298, 0.3149, 0.9094, 0.3149, 0.9094, 0.3149, 0.8298, 0.3149, 0.9094, 0.3149, 0.8298, 0.3149, 0.8298, 0.3149, 0.9094, 0.3149, 0.9094, 0.3149, 0.9094, 0.2622, 0.9094, 0.2622, 0.9094, 0.3149, 0.9094, 0.2622, 0.9094, 0.3149, 0.9094, 0.3149, 0.9094, 0.2622, 0.1822, 0.2622, 0.1365, 0.2359, 0.1365, 0.2359, 0.1822, 0.2622, 0.1365, 0.2359, 0.1822, 0.2622, 0.1822, 0.2622, 0.1365, 0.2359, 0.1365, 0.2359, 0.09672, 0.3049, 0.09672, 0.3049, 0.1365, 0.2359, 0.09672, 0.3049, 0.1365, 0.2359, 0.1365, 0.2359, 0.09672, 0.3049, 0.09672, 0.3049, 0.1025, 0.3149, 0.1025, 0.3149, 0.09672, 0.3049, 0.1025, 0.3149, 0.09672, 0.3049, 0.09672, 0.3049, 0.1025, 0.3149, 0.1025, 0.3149, 0.1822, 0.3149, 0.1822, 0.3149, 0.1025, 0.3149, 0.1822, 0.3149, 0.1025, 0.3149, 0.1025, 0.3149, 0.1822, 0.3149, 0.1822, 0.3149, 0.1822, 0.2622, 0.1822, 0.2622, 0.1822, 0.3149, 0.1822, 0.2622, 0.1822, 0.3149, 0.1822, 0.3149, 0.1822, 0.2622, 0.364, 0.2622, 0.3183, 0.2359, 0.3183, 0.2359, 0.364, 0.2622, 0.3183, 0.2359, 0.364, 0.2622, 0.364, 0.2622, 0.3183, 0.2359, 0.3183, 0.2359, 0.2785, 0.3049, 0.2785, 0.3049, 0.3183, 0.2359, 0.2785, 0.3049, 0.3183, 0.2359, 0.3183, 0.2359, 0.2785, 0.3049, 0.2785, 0.3049, 0.2843, 0.3149, 0.2843, 0.3149, 0.2785, 0.3049, 0.2843, 0.3149, 0.2785, 0.3049, 0.2785, 0.3049, 0.2843, 0.3149, 0.2843, 0.3149, 0.364, 0.3149, 0.364, 0.3149, 0.2843, 0.3149, 0.364, 0.3149, 0.2843, 0.3149, 0.2843, 0.3149, 0.364, 0.3149, 0.364, 0.3149, 0.364, 0.2622, 0.364, 0.2622, 0.364, 0.3149, 0.364, 0.2622, 0.364, 0.3149, 0.364, 0.3149, 0.364, 0.2622, 0.5458, 0.2622, 0.5002, 0.2359, 0.5002, 0.2359, 0.5458, 0.2622, 0.5002, 0.2359, 0.5458, 0.2622, 0.5458, 0.2622, 0.5002, 0.2359, 0.5002, 0.2359, 0.4604, 0.3049, 0.4604, 0.3049, 0.5002, 0.2359, 0.4604, 0.3049, 0.5002, 0.2359, 0.5002, 0.2359, 0.4604, 0.3049, 0.4604, 0.3049, 0.4662, 0.3149, 0.4662, 0.3149, 0.4604, 0.3049, 0.4662, 0.3149, 0.4604, 0.3049, 0.4604, 0.3049, 0.4662, 0.3149, 0.4662, 0.3149, 0.5458, 0.3149, 0.5458, 0.3149, 0.4662, 0.3149, 0.5458, 0.3149, 0.4662, 0.3149, 0.4662, 0.3149, 0.5458, 0.3149, 0.5458, 0.3149, 0.5458, 0.2622, 0.5458, 0.2622, 0.5458, 0.3149, 0.5458, 0.2622, 0.5458, 0.3149, 0.5458, 0.3149, 0.5458, 0.2622, 0.7276, 0.2622, 0.682, 0.2359, 0.682, 0.2359, 0.7276, 0.2622, 0.682, 0.2359, 0.7276, 0.2622, 0.7276, 0.2622, 0.682, 0.2359, 0.682, 0.2359, 0.6422, 0.3049, 0.6422, 0.3049, 0.682, 0.2359, 0.6422, 0.3049, 0.682, 0.2359, 0.682, 0.2359, 0.6422, 0.3049, 0.6422, 0.3049, 0.648, 0.3149, 0.648, 0.3149, 0.6422, 0.3049, 0.648, 0.3149, 0.6422, 0.3049, 0.6422, 0.3049, 0.648, 0.3149, 0.648, 0.3149, 0.7276, 0.3149, 0.7276, 0.3149, 0.648, 0.3149, 0.7276, 0.3149, 0.648, 0.3149, 0.648, 0.3149, 0.7276, 0.3149, 0.7276, 0.3149, 0.7276, 0.2622, 0.7276, 0.2622, 0.7276, 0.3149, 0.7276, 0.2622, 0.7276, 0.3149, 0.7276, 0.3149, 0.7276, 0.2622, 0.9091, 0.367, 0.8635, 0.3934, 0.8635, 0.3934, 0.9091, 0.367, 0.8635, 0.3934, 0.9091, 0.367, 0.9091, 0.367, 0.8635, 0.3934, 0.8635, 0.3934, 0.9033, 0.4623, 0.9033, 0.4623, 0.8635, 0.3934, 0.9033, 0.4623, 0.8635, 0.3934, 0.8635, 0.3934, 0.9033, 0.4623, 0.9033, 0.4623, 0.9149, 0.4623, 0.9149, 0.4623, 0.9033, 0.4623, 0.9149, 0.4623, 0.9033, 0.4623, 0.9033, 0.4623, 0.9149, 0.4623, 0.9149, 0.4623, 0.9547, 0.3934, 0.9547, 0.3934, 0.9149, 0.4623, 0.9547, 0.3934, 0.9149, 0.4623, 0.9149, 0.4623, 0.9547, 0.3934, 0.9547, 0.3934, 0.9091, 0.367, 0.9091, 0.367, 0.9547, 0.3934, 0.9091, 0.367, 0.9547, 0.3934, 0.9547, 0.3934, 0.9091, 0.367])
me_icosphere_002.materials.append(mat_gold)
me_icosphere_002.use_remesh_preserve_volume = False
me_icosphere_002.use_remesh_preserve_attributes = False
me_icosphere_002.use_mirror_vertex_groups = False
me_icosphere_002.update()
me_cube_002 = bpy.data.meshes.new('Cube.002')
me_cube_002.from_pydata([(-0.4838, -0.4838, -0.4838), (-0.5162, -0.5162, -0.5162), (-0.4838, -0.4838, 0.4838), (-0.5162, -0.5162, 0.5162), (-0.4838, 0.4838, -0.4838), (-0.5162, 0.5162, -0.5162), (-0.4838, 0.4838, 0.4838), (-0.5162, 0.5162, 0.5162), (0.4838, -0.4838, -0.4838), (0.5162, -0.5162, -0.5162), (0.4838, -0.4838, 0.4838), (0.5162, -0.5162, 0.5162), (0.4838, 0.4838, -0.4838), (0.5162, 0.5162, -0.5162), (0.4838, 0.4838, 0.4838), (0.5162, 0.5162, 0.5162), (-0.5, -0.472, -0.472), (-0.5, -0.472, 0.472), (-0.5, 0.472, 0.472), (-0.5, 0.472, -0.472), (-0.472, 0.5, -0.472), (-0.472, 0.5, 0.472), (0.472, 0.5, 0.472), (0.472, 0.5, -0.472), (0.5, 0.472, -0.472), (0.5, 0.472, 0.472), (0.5, -0.472, 0.472), (0.5, -0.472, -0.472), (0.472, -0.5, -0.472), (0.472, -0.5, 0.472), (-0.472, -0.5, 0.472), (-0.472, -0.5, -0.472), (-0.472, 0.472, -0.5), (0.472, 0.472, -0.5), (0.472, -0.472, -0.5), (-0.472, -0.472, -0.5), (0.472, 0.472, 0.5), (-0.472, 0.472, 0.5), (-0.472, -0.472, 0.5), (0.472, -0.472, 0.5)], [], [(16, 17, 2, 0), (17, 16, 1, 3), (17, 18, 6, 2), (18, 17, 3, 7), (18, 19, 4, 6), (19, 18, 7, 5), (19, 16, 0, 4), (16, 19, 5, 1), (20, 21, 6, 4), (21, 20, 5, 7), (21, 22, 14, 6), (22, 21, 7, 15), (22, 23, 12, 14), (23, 22, 15, 13), (23, 20, 4, 12), (20, 23, 13, 5), (24, 25, 14, 12), (25, 24, 13, 15), (25, 26, 10, 14), (26, 25, 15, 11), (26, 27, 8, 10), (27, 26, 11, 9), (27, 24, 12, 8), (24, 27, 9, 13), (28, 29, 10, 8), (29, 28, 9, 11), (29, 30, 2, 10), (30, 29, 11, 3), (30, 31, 0, 2), (31, 30, 3, 1), (31, 28, 8, 0), (28, 31, 1, 9), (32, 33, 12, 4), (33, 32, 5, 13), (33, 34, 8, 12), (34, 33, 13, 9), (34, 35, 0, 8), (35, 34, 9, 1), (35, 32, 4, 0), (32, 35, 1, 5), (36, 37, 6, 14), (37, 36, 15, 7), (37, 38, 2, 6), (38, 37, 7, 3), (38, 39, 10, 2), (39, 38, 3, 11), (39, 36, 14, 10), (36, 39, 11, 15)])
_uv = me_cube_002.uv_layers.new(name='UVMap')
_uv.uv.foreach_set('vector', [0.375, 0.0, 0.625, 0.0, 0.625, 0.0, 0.375, 0.0, 0.625, 0.0, 0.375, 0.0, 0.375, 0.0, 0.625, 0.0, 0.625, 0.0, 0.625, 0.25, 0.625, 0.25, 0.625, 0.0, 0.625, 0.25, 0.625, 0.0, 0.625, 0.0, 0.625, 0.25, 0.625, 0.25, 0.375, 0.25, 0.375, 0.25, 0.625, 0.25, 0.375, 0.25, 0.625, 0.25, 0.625, 0.25, 0.375, 0.25, 0.375, 0.25, 0.375, 0.0, 0.375, 0.0, 0.375, 0.25, 0.375, 0.0, 0.375, 0.25, 0.375, 0.25, 0.375, 0.0, 0.375, 0.25, 0.625, 0.25, 0.625, 0.25, 0.375, 0.25, 0.625, 0.25, 0.375, 0.25, 0.375, 0.25, 0.625, 0.25, 0.625, 0.25, 0.625, 0.5, 0.625, 0.5, 0.625, 0.25, 0.625, 0.5, 0.625, 0.25, 0.625, 0.25, 0.625, 0.5, 0.625, 0.5, 0.375, 0.5, 0.375, 0.5, 0.625, 0.5, 0.375, 0.5, 0.625, 0.5, 0.625, 0.5, 0.375, 0.5, 0.375, 0.5, 0.375, 0.25, 0.375, 0.25, 0.375, 0.5, 0.375, 0.25, 0.375, 0.5, 0.375, 0.5, 0.375, 0.25, 0.375, 0.5, 0.625, 0.5, 0.625, 0.5, 0.375, 0.5, 0.625, 0.5, 0.375, 0.5, 0.375, 0.5, 0.625, 0.5, 0.625, 0.5, 0.625, 0.75, 0.625, 0.75, 0.625, 0.5, 0.625, 0.75, 0.625, 0.5, 0.625, 0.5, 0.625, 0.75, 0.625, 0.75, 0.375, 0.75, 0.375, 0.75, 0.625, 0.75, 0.375, 0.75, 0.625, 0.75, 0.625, 0.75, 0.375, 0.75, 0.375, 0.75, 0.375, 0.5, 0.375, 0.5, 0.375, 0.75, 0.375, 0.5, 0.375, 0.75, 0.375, 0.75, 0.375, 0.5, 0.375, 0.75, 0.625, 0.75, 0.625, 0.75, 0.375, 0.75, 0.625, 0.75, 0.375, 0.75, 0.375, 0.75, 0.625, 0.75, 0.625, 0.75, 0.625, 1.0, 0.625, 1.0, 0.625, 0.75, 0.625, 1.0, 0.625, 0.75, 0.625, 0.75, 0.625, 1.0, 0.625, 1.0, 0.375, 1.0, 0.375, 1.0, 0.625, 1.0, 0.375, 1.0, 0.625, 1.0, 0.625, 1.0, 0.375, 1.0, 0.375, 1.0, 0.375, 0.75, 0.375, 0.75, 0.375, 1.0, 0.375, 0.75, 0.375, 1.0, 0.375, 1.0, 0.375, 0.75, 0.125, 0.5, 0.375, 0.5, 0.375, 0.5, 0.125, 0.5, 0.375, 0.5, 0.125, 0.5, 0.125, 0.5, 0.375, 0.5, 0.375, 0.5, 0.375, 0.75, 0.375, 0.75, 0.375, 0.5, 0.375, 0.75, 0.375, 0.5, 0.375, 0.5, 0.375, 0.75, 0.375, 0.75, 0.125, 0.75, 0.125, 0.75, 0.375, 0.75, 0.125, 0.75, 0.375, 0.75, 0.375, 0.75, 0.125, 0.75, 0.125, 0.75, 0.125, 0.5, 0.125, 0.5, 0.125, 0.75, 0.125, 0.5, 0.125, 0.75, 0.125, 0.75, 0.125, 0.5, 0.625, 0.5, 0.875, 0.5, 0.875, 0.5, 0.625, 0.5, 0.875, 0.5, 0.625, 0.5, 0.625, 0.5, 0.875, 0.5, 0.875, 0.5, 0.875, 0.75, 0.875, 0.75, 0.875, 0.5, 0.875, 0.75, 0.875, 0.5, 0.875, 0.5, 0.875, 0.75, 0.875, 0.75, 0.625, 0.75, 0.625, 0.75, 0.875, 0.75, 0.625, 0.75, 0.875, 0.75, 0.875, 0.75, 0.625, 0.75, 0.625, 0.75, 0.625, 0.5, 0.625, 0.5, 0.625, 0.75, 0.625, 0.5, 0.625, 0.75, 0.625, 0.75, 0.625, 0.5])
me_cube_002.materials.append(mat_gold)
me_cube_002.use_remesh_preserve_volume = False
me_cube_002.use_remesh_preserve_attributes = False
me_cube_002.use_mirror_vertex_groups = False
me_cube_002.update()
me_cone_001 = bpy.data.meshes.new('Cone.001')
me_cone_001.from_pydata([(0.0, 0.967, -0.6954), (0.0, 1.033, -0.7188), (0.8374, -0.4835, -0.6954), (0.8946, -0.5165, -0.7188), (-0.8374, -0.4835, -0.6954), (-0.8946, -0.5165, -0.7188), (0.0, 0.0, 0.6721), (0.0, 0.0, 0.7421), (0.02021, 0.9417, -0.6741), (0.02021, 0.01167, 0.6411), (0.8256, -0.4533, -0.6741), (0.8054, -0.4883, -0.6741), (-2.086e-09, -0.02333, 0.6411), (-0.8054, -0.4883, -0.6741), (-0.8256, -0.4533, -0.6741), (-0.02021, 0.01167, 0.6411), (-0.02021, 0.9417, -0.6741), (-4.172e-09, 0.93, -0.7071), (0.8054, -0.465, -0.7071), (-0.8054, -0.465, -0.7071)], [], [(8, 9, 6, 0), (9, 8, 1, 7), (9, 10, 2, 6), (10, 9, 7, 3), (10, 8, 0, 2), (8, 10, 3, 1), (11, 12, 6, 2), (12, 11, 3, 7), (12, 13, 4, 6), (13, 12, 7, 5), (13, 11, 2, 4), (11, 13, 5, 3), (14, 15, 6, 4), (15, 14, 5, 7), (15, 16, 0, 6), (16, 15, 7, 1), (16, 14, 4, 0), (14, 16, 1, 5), (17, 18, 2, 0), (18, 17, 1, 3), (18, 19, 4, 2), (19, 18, 3, 5), (19, 17, 0, 4), (17, 19, 5, 1)])
_uv = me_cone_001.uv_layers.new(name='UVMap')
_uv.uv.foreach_set('vector', [0.25, 0.49, 0.25, 0.25, 0.25, 0.25, 0.25, 0.49, 0.25, 0.25, 0.25, 0.49, 0.25, 0.49, 0.25, 0.25, 0.25, 0.25, 0.4578, 0.13, 0.4578, 0.13, 0.25, 0.25, 0.4578, 0.13, 0.25, 0.25, 0.25, 0.25, 0.4578, 0.13, 0.4578, 0.13, 0.25, 0.49, 0.25, 0.49, 0.4578, 0.13, 0.25, 0.49, 0.4578, 0.13, 0.4578, 0.13, 0.25, 0.49, 0.4578, 0.13, 0.25, 0.25, 0.25, 0.25, 0.4578, 0.13, 0.25, 0.25, 0.4578, 0.13, 0.4578, 0.13, 0.25, 0.25, 0.25, 0.25, 0.04215, 0.13, 0.04215, 0.13, 0.25, 0.25, 0.04215, 0.13, 0.25, 0.25, 0.25, 0.25, 0.04215, 0.13, 0.04215, 0.13, 0.4578, 0.13, 0.4578, 0.13, 0.04215, 0.13, 0.4578, 0.13, 0.04215, 0.13, 0.04215, 0.13, 0.4578, 0.13, 0.04215, 0.13, 0.25, 0.25, 0.25, 0.25, 0.04215, 0.13, 0.25, 0.25, 0.04215, 0.13, 0.04215, 0.13, 0.25, 0.25, 0.25, 0.25, 0.25, 0.49, 0.25, 0.49, 0.25, 0.25, 0.25, 0.49, 0.25, 0.25, 0.25, 0.25, 0.25, 0.49, 0.25, 0.49, 0.04215, 0.13, 0.04215, 0.13, 0.25, 0.49, 0.04215, 0.13, 0.25, 0.49, 0.25, 0.49, 0.04215, 0.13, 0.75, 0.49, 0.9578, 0.13, 0.9578, 0.13, 0.75, 0.49, 0.9578, 0.13, 0.75, 0.49, 0.75, 0.49, 0.9578, 0.13, 0.9578, 0.13, 0.5422, 0.13, 0.5422, 0.13, 0.9578, 0.13, 0.5422, 0.13, 0.9578, 0.13, 0.9578, 0.13, 0.5422, 0.13, 0.5422, 0.13, 0.75, 0.49, 0.75, 0.49, 0.5422, 0.13, 0.75, 0.49, 0.5422, 0.13, 0.5422, 0.13, 0.75, 0.49])
me_cone_001.materials.append(mat_gold)
me_cone_001.use_remesh_preserve_volume = False
me_cone_001.use_remesh_preserve_attributes = False
me_cone_001.use_mirror_vertex_groups = False
me_cone_001.update()
me_cube_003 = bpy.data.meshes.new('Cube.003')
me_cube_003.from_pydata([(-4.624e-05, 0.4806, -4.624e-05), (-4.981e-05, 0.5196, -4.981e-05), (-4.624e-05, -4.638e-05, 0.4806), (-4.981e-05, -4.995e-05, 0.5196), (0.4806, -4.638e-05, -4.624e-05), (0.5196, -4.995e-05, -4.981e-05), (-4.624e-05, -4.638e-05, -0.4804), (-4.981e-05, -4.995e-05, -0.5194), (-4.624e-05, -0.4804, -4.624e-05), (-4.981e-05, -0.5194, -4.981e-05), (-0.4804, -4.638e-05, -4.624e-05), (-0.5194, -4.995e-05, -4.981e-05), (0.01587, 0.4683, 0.01587), (0.01587, 0.01587, 0.4683), (0.4683, 0.01587, 0.01587), (0.01588, 0.01588, -0.4681), (0.01588, 0.4682, -0.01597), (0.4682, 0.01588, -0.01597), (0.4682, -0.01597, 0.01588), (0.01588, -0.01597, 0.4682), (0.01588, -0.4681, 0.01588), (0.4682, -0.01597, -0.01597), (0.01588, -0.4681, -0.01597), (0.01588, -0.01597, -0.4681), (-0.01597, 0.4682, 0.01588), (-0.4681, 0.01588, 0.01588), (-0.01597, 0.01588, 0.4682), (-0.4681, 0.01588, -0.01597), (-0.01597, 0.4682, -0.01597), (-0.01597, 0.01588, -0.4681), (-0.4681, -0.01597, 0.01588), (-0.01597, -0.4681, 0.01588), (-0.01597, -0.01597, 0.4682), (-0.01597, -0.01597, -0.4681), (-0.01597, -0.4681, -0.01597), (-0.4681, -0.01597, -0.01597)], [], [(12, 13, 2, 0), (13, 12, 1, 3), (13, 14, 4, 2), (14, 13, 3, 5), (14, 12, 0, 4), (12, 14, 5, 1), (15, 16, 0, 6), (16, 15, 7, 1), (16, 17, 4, 0), (17, 16, 1, 5), (17, 15, 6, 4), (15, 17, 5, 7), (18, 19, 2, 4), (19, 18, 5, 3), (19, 20, 8, 2), (20, 19, 3, 9), (20, 18, 4, 8), (18, 20, 9, 5), (21, 22, 8, 4), (22, 21, 5, 9), (22, 23, 6, 8), (23, 22, 9, 7), (23, 21, 4, 6), (21, 23, 7, 5), (24, 25, 10, 0), (25, 24, 1, 11), (25, 26, 2, 10), (26, 25, 11, 3), (26, 24, 0, 2), (24, 26, 3, 1), (27, 28, 0, 10), (28, 27, 11, 1), (28, 29, 6, 0), (29, 28, 1, 7), (29, 27, 10, 6), (27, 29, 7, 11), (30, 31, 8, 10), (31, 30, 11, 9), (31, 32, 2, 8), (32, 31, 9, 3), (32, 30, 10, 2), (30, 32, 3, 11), (33, 34, 8, 6), (34, 33, 7, 9), (34, 35, 10, 8), (35, 34, 9, 11), (35, 33, 6, 10), (33, 35, 11, 7)])
_uv = me_cube_003.uv_layers.new(name='UVMap')
_uv.uv.foreach_set('vector', [0.75, 0.625, 0.875, 0.625, 0.875, 0.625, 0.75, 0.625, 0.875, 0.625, 0.75, 0.625, 0.75, 0.625, 0.875, 0.625, 0.875, 0.625, 0.75, 0.75, 0.75, 0.75, 0.875, 0.625, 0.75, 0.75, 0.875, 0.625, 0.875, 0.625, 0.75, 0.75, 0.75, 0.75, 0.75, 0.625, 0.75, 0.625, 0.75, 0.75, 0.75, 0.625, 0.75, 0.75, 0.75, 0.75, 0.75, 0.625, 0.5, 0.875, 0.5, 0.75, 0.5, 0.75, 0.5, 0.875, 0.5, 0.75, 0.5, 0.875, 0.5, 0.875, 0.5, 0.75, 0.5, 0.75, 0.625, 0.875, 0.625, 0.875, 0.5, 0.75, 0.625, 0.875, 0.5, 0.75, 0.5, 0.75, 0.625, 0.875, 0.625, 0.875, 0.5, 0.875, 0.5, 0.875, 0.625, 0.875, 0.5, 0.875, 0.625, 0.875, 0.625, 0.875, 0.5, 0.875, 0.25, 0.625, 0.375, 0.625, 0.375, 0.625, 0.25, 0.625, 0.375, 0.625, 0.25, 0.625, 0.25, 0.625, 0.375, 0.625, 0.375, 0.625, 0.25, 0.75, 0.25, 0.75, 0.375, 0.625, 0.25, 0.75, 0.375, 0.625, 0.375, 0.625, 0.25, 0.75, 0.25, 0.75, 0.25, 0.625, 0.25, 0.625, 0.25, 0.75, 0.25, 0.625, 0.25, 0.75, 0.25, 0.75, 0.25, 0.625, 0.25, 0.625, 0.25, 0.75, 0.25, 0.75, 0.25, 0.625, 0.25, 0.75, 0.25, 0.625, 0.25, 0.625, 0.25, 0.75, 0.25, 0.75, 0.125, 0.625, 0.125, 0.625, 0.25, 0.75, 0.125, 0.625, 0.25, 0.75, 0.25, 0.75, 0.125, 0.625, 0.125, 0.625, 0.25, 0.625, 0.25, 0.625, 0.125, 0.625, 0.25, 0.625, 0.125, 0.625, 0.125, 0.625, 0.25, 0.625, 0.75, 0.625, 0.75, 0.5, 0.75, 0.5, 0.75, 0.625, 0.75, 0.5, 0.75, 0.625, 0.75, 0.625, 0.75, 0.5, 0.75, 0.5, 0.875, 0.625, 0.875, 0.625, 0.75, 0.5, 0.875, 0.625, 0.75, 0.5, 0.75, 0.5, 0.875, 0.625, 0.875, 0.625, 0.75, 0.625, 0.75, 0.625, 0.875, 0.625, 0.75, 0.625, 0.875, 0.625, 0.875, 0.625, 0.75, 0.625, 0.5, 0.625, 0.5, 0.75, 0.5, 0.75, 0.5, 0.625, 0.5, 0.75, 0.5, 0.625, 0.5, 0.625, 0.5, 0.75, 0.5, 0.75, 0.375, 0.625, 0.375, 0.625, 0.5, 0.75, 0.375, 0.625, 0.5, 0.75, 0.5, 0.75, 0.375, 0.625, 0.375, 0.625, 0.5, 0.625, 0.5, 0.625, 0.375, 0.625, 0.5, 0.625, 0.375, 0.625, 0.375, 0.625, 0.5, 0.625, 0.5, 0.625, 0.5, 0.5, 0.5, 0.5, 0.5, 0.625, 0.5, 0.5, 0.5, 0.625, 0.5, 0.625, 0.5, 0.5, 0.5, 0.5, 0.625, 0.625, 0.625, 0.625, 0.5, 0.5, 0.625, 0.625, 0.5, 0.5, 0.5, 0.5, 0.625, 0.625, 0.625, 0.625, 0.5, 0.625, 0.5, 0.625, 0.625, 0.625, 0.5, 0.625, 0.625, 0.625, 0.625, 0.625, 0.5, 0.625, 0.5, 0.875, 0.5, 1.0, 0.5, 1.0, 0.5, 0.875, 0.5, 1.0, 0.5, 0.875, 0.5, 0.875, 0.5, 1.0, 0.5, 1.0, 0.375, 0.875, 0.375, 0.875, 0.5, 1.0, 0.375, 0.875, 0.5, 1.0, 0.5, 1.0, 0.375, 0.875, 0.375, 0.875, 0.5, 0.875, 0.5, 0.875, 0.375, 0.875, 0.5, 0.875, 0.375, 0.875, 0.375, 0.875, 0.5, 0.875])
me_cube_003.materials.append(mat_tetrahedron)
me_cube_003.use_remesh_preserve_volume = False
me_cube_003.use_remesh_preserve_attributes = False
me_cube_003.use_mirror_vertex_groups = False
me_cube_003.update()
me_icosphere_003 = bpy.data.meshes.new('Icosphere.003')
me_icosphere_003.from_pydata([(0.0, 0.0, -0.483), (0.0, 0.0, -0.517), (0.3495, -0.2539, -0.216), (0.3741, -0.2718, -0.2312), (-0.1335, -0.4109, -0.216), (-0.1429, -0.4398, -0.2312), (-0.432, 0.0, -0.216), (-0.4624, 0.0, -0.2312), (-0.1335, 0.4109, -0.216), (-0.1429, 0.4398, -0.2312), (0.3495, 0.2539, -0.216), (0.3741, 0.2718, -0.2312), (0.1335, -0.4109, 0.216), (0.1429, -0.4398, 0.2312), (-0.3495, -0.2539, 0.216), (-0.3741, -0.2718, 0.2312), (-0.3495, 0.2539, 0.216), (-0.3741, 0.2718, 0.2312), (0.1335, 0.4109, 0.216), (0.1429, 0.4398, 0.2312), (0.432, 0.0, 0.216), (0.4624, 0.0, 0.2312), (0.0, 0.0, 0.483), (0.0, 0.0, 0.517), (0.008349, -0.0257, -0.4794), (0.3296, -0.2591, -0.2339), (-0.1144, -0.4034, -0.2339), (0.3483, -0.2334, -0.2339), (0.02702, 0.0, -0.4794), (0.3483, 0.2334, -0.2339), (-0.02186, -0.01588, -0.4794), (-0.1446, -0.3936, -0.2339), (-0.419, -0.01588, -0.2339), (-0.02186, 0.01588, -0.4794), (-0.419, 0.01588, -0.2339), (-0.1446, 0.3936, -0.2339), (0.008349, 0.0257, -0.4794), (-0.1144, 0.4034, -0.2339), (0.3296, 0.2591, -0.2339), (0.365, -0.2334, -0.2069), (0.365, 0.2334, -0.2069), (0.4408, 0.0, 0.1902), (-0.1092, -0.4193, -0.2069), (0.3348, -0.275, -0.2069), (0.1362, -0.4193, 0.1902), (-0.4325, -0.0257, -0.2069), (-0.1581, -0.4034, -0.2069), (-0.3566, -0.2591, 0.1902), (-0.1581, 0.4034, -0.2069), (-0.4325, 0.0257, -0.2069), (-0.3566, 0.2591, 0.1902), (0.3348, 0.275, -0.2069), (-0.1092, 0.4193, -0.2069), (0.1362, 0.4193, 0.1902), (0.3566, -0.2591, -0.1902), (0.4325, -0.0257, 0.2069), (0.1581, -0.4034, 0.2069), (-0.1362, -0.4193, -0.1902), (0.1092, -0.4193, 0.2069), (-0.3348, -0.275, 0.2069), (-0.4408, 0.0, -0.1902), (-0.365, -0.2334, 0.2069), (-0.365, 0.2334, 0.2069), (-0.1362, 0.4193, -0.1902), (-0.3348, 0.275, 0.2069), (0.1092, 0.4193, 0.2069), (0.3566, 0.2591, -0.1902), (0.1581, 0.4034, 0.2069), (0.4325, 0.0257, 0.2069), (0.1446, -0.3936, 0.2339), (0.419, -0.01588, 0.2339), (0.02186, -0.01588, 0.4794), (-0.3296, -0.2591, 0.2339), (0.1144, -0.4034, 0.2339), (-0.008349, -0.0257, 0.4794), (-0.3483, 0.2334, 0.2339), (-0.3483, -0.2334, 0.2339), (-0.02702, 0.0, 0.4794), (0.1144, 0.4034, 0.2339), (-0.3296, 0.2591, 0.2339), (-0.008349, 0.0257, 0.4794), (0.419, 0.01588, 0.2339), (0.1446, 0.3936, 0.2339), (0.02186, 0.01588, 0.4794)], [], [(24, 25, 2, 0), (25, 24, 1, 3), (25, 26, 4, 2), (26, 25, 3, 5), (26, 24, 0, 4), (24, 26, 5, 1), (27, 28, 0, 2), (28, 27, 3, 1), (28, 29, 10, 0), (29, 28, 1, 11), (29, 27, 2, 10), (27, 29, 11, 3), (30, 31, 4, 0), (31, 30, 1, 5), (31, 32, 6, 4), (32, 31, 5, 7), (32, 30, 0, 6), (30, 32, 7, 1), (33, 34, 6, 0), (34, 33, 1, 7), (34, 35, 8, 6), (35, 34, 7, 9), (35, 33, 0, 8), (33, 35, 9, 1), (36, 37, 8, 0), (37, 36, 1, 9), (37, 38, 10, 8), (38, 37, 9, 11), (38, 36, 0, 10), (36, 38, 11, 1), (39, 40, 10, 2), (40, 39, 3, 11), (40, 41, 20, 10), (41, 40, 11, 21), (41, 39, 2, 20), (39, 41, 21, 3), (42, 43, 2, 4), (43, 42, 5, 3), (43, 44, 12, 2), (44, 43, 3, 13), (44, 42, 4, 12), (42, 44, 13, 5), (45, 46, 4, 6), (46, 45, 7, 5), (46, 47, 14, 4), (47, 46, 5, 15), (47, 45, 6, 14), (45, 47, 15, 7), (48, 49, 6, 8), (49, 48, 9, 7), (49, 50, 16, 6), (50, 49, 7, 17), (50, 48, 8, 16), (48, 50, 17, 9), (51, 52, 8, 10), (52, 51, 11, 9), (52, 53, 18, 8), (53, 52, 9, 19), (53, 51, 10, 18), (51, 53, 19, 11), (54, 55, 20, 2), (55, 54, 3, 21), (55, 56, 12, 20), (56, 55, 21, 13), (56, 54, 2, 12), (54, 56, 13, 3), (57, 58, 12, 4), (58, 57, 5, 13), (58, 59, 14, 12), (59, 58, 13, 15), (59, 57, 4, 14), (57, 59, 15, 5), (60, 61, 14, 6), (61, 60, 7, 15), (61, 62, 16, 14), (62, 61, 15, 17), (62, 60, 6, 16), (60, 62, 17, 7), (63, 64, 16, 8), (64, 63, 9, 17), (64, 65, 18, 16), (65, 64, 17, 19), (65, 63, 8, 18), (63, 65, 19, 9), (66, 67, 18, 10), (67, 66, 11, 19), (67, 68, 20, 18), (68, 67, 19, 21), (68, 66, 10, 20), (66, 68, 21, 11), (69, 70, 20, 12), (70, 69, 13, 21), (70, 71, 22, 20), (71, 70, 21, 23), (71, 69, 12, 22), (69, 71, 23, 13), (72, 73, 12, 14), (73, 72, 15, 13), (73, 74, 22, 12), (74, 73, 13, 23), (74, 72, 14, 22), (72, 74, 23, 15), (75, 76, 14, 16), (76, 75, 17, 15), (76, 77, 22, 14), (77, 76, 15, 23), (77, 75, 16, 22), (75, 77, 23, 17), (78, 79, 16, 18), (79, 78, 19, 17), (79, 80, 22, 16), (80, 79, 17, 23), (80, 78, 18, 22), (78, 80, 23, 19), (81, 82, 18, 20), (82, 81, 21, 19), (82, 83, 22, 18), (83, 82, 19, 23), (83, 81, 20, 22), (81, 83, 23, 21)])
_uv = me_icosphere_003.uv_layers.new(name='UVMap')
_uv.uv.foreach_set('vector', [0.8182, 0.0, 0.7273, 0.1575, 0.7273, 0.1575, 0.8182, 0.0, 0.7273, 0.1575, 0.8182, 0.0, 0.8182, 0.0, 0.7273, 0.1575, 0.7273, 0.1575, 0.9091, 0.1575, 0.9091, 0.1575, 0.7273, 0.1575, 0.9091, 0.1575, 0.7273, 0.1575, 0.7273, 0.1575, 0.9091, 0.1575, 0.9091, 0.1575, 0.8182, 0.0, 0.8182, 0.0, 0.9091, 0.1575, 0.8182, 0.0, 0.9091, 0.1575, 0.9091, 0.1575, 0.8182, 0.0, 0.7273, 0.1575, 0.6364, 0.0, 0.6364, 0.0, 0.7273, 0.1575, 0.6364, 0.0, 0.7273, 0.1575, 0.7273, 0.1575, 0.6364, 0.0, 0.6364, 0.0, 0.5455, 0.1575, 0.5455, 0.1575, 0.6364, 0.0, 0.5455, 0.1575, 0.6364, 0.0, 0.6364, 0.0, 0.5455, 0.1575, 0.5455, 0.1575, 0.7273, 0.1575, 0.7273, 0.1575, 0.5455, 0.1575, 0.7273, 0.1575, 0.5455, 0.1575, 0.5455, 0.1575, 0.7273, 0.1575, 0.09091, 0.0, 0.0, 0.1575, 0.0, 0.1575, 0.09091, 0.0, 0.0, 0.1575, 0.09091, 0.0, 0.09091, 0.0, 0.0, 0.1575, 0.0, 0.1575, 0.1818, 0.1575, 0.1818, 0.1575, 0.0, 0.1575, 0.1818, 0.1575, 0.0, 0.1575, 0.0, 0.1575, 0.1818, 0.1575, 0.1818, 0.1575, 0.09091, 0.0, 0.09091, 0.0, 0.1818, 0.1575, 0.09091, 0.0, 0.1818, 0.1575, 0.1818, 0.1575, 0.09091, 0.0, 0.2727, 0.0, 0.1818, 0.1575, 0.1818, 0.1575, 0.2727, 0.0, 0.1818, 0.1575, 0.2727, 0.0, 0.2727, 0.0, 0.1818, 0.1575, 0.1818, 0.1575, 0.3636, 0.1575, 0.3636, 0.1575, 0.1818, 0.1575, 0.3636, 0.1575, 0.1818, 0.1575, 0.1818, 0.1575, 0.3636, 0.1575, 0.3636, 0.1575, 0.2727, 0.0, 0.2727, 0.0, 0.3636, 0.1575, 0.2727, 0.0, 0.3636, 0.1575, 0.3636, 0.1575, 0.2727, 0.0, 0.4545, 0.0, 0.3636, 0.1575, 0.3636, 0.1575, 0.4545, 0.0, 0.3636, 0.1575, 0.4545, 0.0, 0.4545, 0.0, 0.3636, 0.1575, 0.3636, 0.1575, 0.5455, 0.1575, 0.5455, 0.1575, 0.3636, 0.1575, 0.5455, 0.1575, 0.3636, 0.1575, 0.3636, 0.1575, 0.5455, 0.1575, 0.5455, 0.1575, 0.4545, 0.0, 0.4545, 0.0, 0.5455, 0.1575, 0.4545, 0.0, 0.5455, 0.1575, 0.5455, 0.1575, 0.4545, 0.0, 0.7273, 0.1575, 0.5455, 0.1575, 0.5455, 0.1575, 0.7273, 0.1575, 0.5455, 0.1575, 0.7273, 0.1575, 0.7273, 0.1575, 0.5455, 0.1575, 0.5455, 0.1575, 0.6364, 0.3149, 0.6364, 0.3149, 0.5455, 0.1575, 0.6364, 0.3149, 0.5455, 0.1575, 0.5455, 0.1575, 0.6364, 0.3149, 0.6364, 0.3149, 0.7273, 0.1575, 0.7273, 0.1575, 0.6364, 0.3149, 0.7273, 0.1575, 0.6364, 0.3149, 0.6364, 0.3149, 0.7273, 0.1575, 0.9091, 0.1575, 0.7273, 0.1575, 0.7273, 0.1575, 0.9091, 0.1575, 0.7273, 0.1575, 0.9091, 0.1575, 0.9091, 0.1575, 0.7273, 0.1575, 0.7273, 0.1575, 0.8182, 0.3149, 0.8182, 0.3149, 0.7273, 0.1575, 0.8182, 0.3149, 0.7273, 0.1575, 0.7273, 0.1575, 0.8182, 0.3149, 0.8182, 0.3149, 0.9091, 0.1575, 0.9091, 0.1575, 0.8182, 0.3149, 0.9091, 0.1575, 0.8182, 0.3149, 0.8182, 0.3149, 0.9091, 0.1575, 0.1818, 0.1575, 0.0, 0.1575, 0.0, 0.1575, 0.1818, 0.1575, 0.0, 0.1575, 0.1818, 0.1575, 0.1818, 0.1575, 0.0, 0.1575, 0.0, 0.1575, 0.09091, 0.3149, 0.09091, 0.3149, 0.0, 0.1575, 0.09091, 0.3149, 0.0, 0.1575, 0.0, 0.1575, 0.09091, 0.3149, 0.09091, 0.3149, 0.1818, 0.1575, 0.1818, 0.1575, 0.09091, 0.3149, 0.1818, 0.1575, 0.09091, 0.3149, 0.09091, 0.3149, 0.1818, 0.1575, 0.3636, 0.1575, 0.1818, 0.1575, 0.1818, 0.1575, 0.3636, 0.1575, 0.1818, 0.1575, 0.3636, 0.1575, 0.3636, 0.1575, 0.1818, 0.1575, 0.1818, 0.1575, 0.2727, 0.3149, 0.2727, 0.3149, 0.1818, 0.1575, 0.2727, 0.3149, 0.1818, 0.1575, 0.1818, 0.1575, 0.2727, 0.3149, 0.2727, 0.3149, 0.3636, 0.1575, 0.3636, 0.1575, 0.2727, 0.3149, 0.3636, 0.1575, 0.2727, 0.3149, 0.2727, 0.3149, 0.3636, 0.1575, 0.5455, 0.1575, 0.3636, 0.1575, 0.3636, 0.1575, 0.5455, 0.1575, 0.3636, 0.1575, 0.5455, 0.1575, 0.5455, 0.1575, 0.3636, 0.1575, 0.3636, 0.1575, 0.4545, 0.3149, 0.4545, 0.3149, 0.3636, 0.1575, 0.4545, 0.3149, 0.3636, 0.1575, 0.3636, 0.1575, 0.4545, 0.3149, 0.4545, 0.3149, 0.5455, 0.1575, 0.5455, 0.1575, 0.4545, 0.3149, 0.5455, 0.1575, 0.4545, 0.3149, 0.4545, 0.3149, 0.5455, 0.1575, 0.7273, 0.1575, 0.6364, 0.3149, 0.6364, 0.3149, 0.7273, 0.1575, 0.6364, 0.3149, 0.7273, 0.1575, 0.7273, 0.1575, 0.6364, 0.3149, 0.6364, 0.3149, 0.8182, 0.3149, 0.8182, 0.3149, 0.6364, 0.3149, 0.8182, 0.3149, 0.6364, 0.3149, 0.6364, 0.3149, 0.8182, 0.3149, 0.8182, 0.3149, 0.7273, 0.1575, 0.7273, 0.1575, 0.8182, 0.3149, 0.7273, 0.1575, 0.8182, 0.3149, 0.8182, 0.3149, 0.7273, 0.1575, 0.9091, 0.1575, 0.8182, 0.3149, 0.8182, 0.3149, 0.9091, 0.1575, 0.8182, 0.3149, 0.9091, 0.1575, 0.9091, 0.1575, 0.8182, 0.3149, 0.8182, 0.3149, 1.0, 0.3149, 1.0, 0.3149, 0.8182, 0.3149, 1.0, 0.3149, 0.8182, 0.3149, 0.8182, 0.3149, 1.0, 0.3149, 1.0, 0.3149, 0.9091, 0.1575, 0.9091, 0.1575, 1.0, 0.3149, 0.9091, 0.1575, 1.0, 0.3149, 1.0, 0.3149, 0.9091, 0.1575, 0.1818, 0.1575, 0.09091, 0.3149, 0.09091, 0.3149, 0.1818, 0.1575, 0.09091, 0.3149, 0.1818, 0.1575, 0.1818, 0.1575, 0.09091, 0.3149, 0.09091, 0.3149, 0.2727, 0.3149, 0.2727, 0.3149, 0.09091, 0.3149, 0.2727, 0.3149, 0.09091, 0.3149, 0.09091, 0.3149, 0.2727, 0.3149, 0.2727, 0.3149, 0.1818, 0.1575, 0.1818, 0.1575, 0.2727, 0.3149, 0.1818, 0.1575, 0.2727, 0.3149, 0.2727, 0.3149, 0.1818, 0.1575, 0.3636, 0.1575, 0.2727, 0.3149, 0.2727, 0.3149, 0.3636, 0.1575, 0.2727, 0.3149, 0.3636, 0.1575, 0.3636, 0.1575, 0.2727, 0.3149, 0.2727, 0.3149, 0.4545, 0.3149, 0.4545, 0.3149, 0.2727, 0.3149, 0.4545, 0.3149, 0.2727, 0.3149, 0.2727, 0.3149, 0.4545, 0.3149, 0.4545, 0.3149, 0.3636, 0.1575, 0.3636, 0.1575, 0.4545, 0.3149, 0.3636, 0.1575, 0.4545, 0.3149, 0.4545, 0.3149, 0.3636, 0.1575, 0.5455, 0.1575, 0.4545, 0.3149, 0.4545, 0.3149, 0.5455, 0.1575, 0.4545, 0.3149, 0.5455, 0.1575, 0.5455, 0.1575, 0.4545, 0.3149, 0.4545, 0.3149, 0.6364, 0.3149, 0.6364, 0.3149, 0.4545, 0.3149, 0.6364, 0.3149, 0.4545, 0.3149, 0.4545, 0.3149, 0.6364, 0.3149, 0.6364, 0.3149, 0.5455, 0.1575, 0.5455, 0.1575, 0.6364, 0.3149, 0.5455, 0.1575, 0.6364, 0.3149, 0.6364, 0.3149, 0.5455, 0.1575, 0.8182, 0.3149, 0.6364, 0.3149, 0.6364, 0.3149, 0.8182, 0.3149, 0.6364, 0.3149, 0.8182, 0.3149, 0.8182, 0.3149, 0.6364, 0.3149, 0.6364, 0.3149, 0.7273, 0.4724, 0.7273, 0.4724, 0.6364, 0.3149, 0.7273, 0.4724, 0.6364, 0.3149, 0.6364, 0.3149, 0.7273, 0.4724, 0.7273, 0.4724, 0.8182, 0.3149, 0.8182, 0.3149, 0.7273, 0.4724, 0.8182, 0.3149, 0.7273, 0.4724, 0.7273, 0.4724, 0.8182, 0.3149, 1.0, 0.3149, 0.8182, 0.3149, 0.8182, 0.3149, 1.0, 0.3149, 0.8182, 0.3149, 1.0, 0.3149, 1.0, 0.3149, 0.8182, 0.3149, 0.8182, 0.3149, 0.9091, 0.4724, 0.9091, 0.4724, 0.8182, 0.3149, 0.9091, 0.4724, 0.8182, 0.3149, 0.8182, 0.3149, 0.9091, 0.4724, 0.9091, 0.4724, 1.0, 0.3149, 1.0, 0.3149, 0.9091, 0.4724, 1.0, 0.3149, 0.9091, 0.4724, 0.9091, 0.4724, 1.0, 0.3149, 0.2727, 0.3149, 0.09091, 0.3149, 0.09091, 0.3149, 0.2727, 0.3149, 0.09091, 0.3149, 0.2727, 0.3149, 0.2727, 0.3149, 0.09091, 0.3149, 0.09091, 0.3149, 0.1818, 0.4724, 0.1818, 0.4724, 0.09091, 0.3149, 0.1818, 0.4724, 0.09091, 0.3149, 0.09091, 0.3149, 0.1818, 0.4724, 0.1818, 0.4724, 0.2727, 0.3149, 0.2727, 0.3149, 0.1818, 0.4724, 0.2727, 0.3149, 0.1818, 0.4724, 0.1818, 0.4724, 0.2727, 0.3149, 0.4545, 0.3149, 0.2727, 0.3149, 0.2727, 0.3149, 0.4545, 0.3149, 0.2727, 0.3149, 0.4545, 0.3149, 0.4545, 0.3149, 0.2727, 0.3149, 0.2727, 0.3149, 0.3636, 0.4724, 0.3636, 0.4724, 0.2727, 0.3149, 0.3636, 0.4724, 0.2727, 0.3149, 0.2727, 0.3149, 0.3636, 0.4724, 0.3636, 0.4724, 0.4545, 0.3149, 0.4545, 0.3149, 0.3636, 0.4724, 0.4545, 0.3149, 0.3636, 0.4724, 0.3636, 0.4724, 0.4545, 0.3149, 0.6364, 0.3149, 0.4545, 0.3149, 0.4545, 0.3149, 0.6364, 0.3149, 0.4545, 0.3149, 0.6364, 0.3149, 0.6364, 0.3149, 0.4545, 0.3149, 0.4545, 0.3149, 0.5455, 0.4724, 0.5455, 0.4724, 0.4545, 0.3149, 0.5455, 0.4724, 0.4545, 0.3149, 0.4545, 0.3149, 0.5455, 0.4724, 0.5455, 0.4724, 0.6364, 0.3149, 0.6364, 0.3149, 0.5455, 0.4724, 0.6364, 0.3149, 0.5455, 0.4724, 0.5455, 0.4724, 0.6364, 0.3149])
me_icosphere_003.materials.append(mat_gold)
me_icosphere_003.use_remesh_preserve_volume = False
me_icosphere_003.use_remesh_preserve_attributes = False
me_icosphere_003.use_mirror_vertex_groups = False
me_icosphere_003.update()

# ---- objects
ob_octahedron = bpy.data.objects.new('octahedron', me_cube)
ob_camera = bpy.data.objects.new('Camera', cam_camera)
ob_tetrahedron = bpy.data.objects.new('tetrahedron', me_cone)
ob_cube = bpy.data.objects.new('cube', me_cube_001)
ob_icosahedron = bpy.data.objects.new('icosahedron', me_icosphere)
ob_dodecahedron = bpy.data.objects.new('dodecahedron', me_icosphere_001)
ob_plane = bpy.data.objects.new('Plane', me_plane)
ob_dodecahedron_001 = bpy.data.objects.new('dodecahedron.001', me_icosphere_002)
ob_cube_001 = bpy.data.objects.new('cube.001', me_cube_002)
ob_tetrahedron_001 = bpy.data.objects.new('tetrahedron.001', me_cone_001)
ob_octahedron_001 = bpy.data.objects.new('octahedron.001', me_cube_003)
ob_icosahedron_001 = bpy.data.objects.new('icosahedron.001', me_icosphere_003)

# ---- transforms, parenting, visibility, modifiers, constraints
ob_octahedron.location = (-1.553, -0.2699, 0.4999)
ob_octahedron.lock_rotations_4d = False
ob_octahedron.empty_display_type = 'ARROWS'
ob_octahedron.lineart.crease_threshold = 0.0
ob_camera.location = (10.61, 3.57, 3.611)
ob_camera.rotation_euler = (1.238, -1.98e-05, 1.93)
ob_camera.lock_rotations_4d = False
ob_camera.empty_display_type = 'ARROWS'
ob_camera.color = (0.0, 0.0, 0.0, 0.0)
ob_camera.display_type = 'WIRE'
ob_camera.lineart.crease_threshold = 0.0
ob_tetrahedron.location = (-0.5785, -2.376, 0.7071)
ob_tetrahedron.rotation_euler = (0.0, -0.0, 0.8851)
ob_tetrahedron.lineart.crease_threshold = 0.0
ob_cube.location = (2.76, -2.215, 0.5436)
ob_cube.lineart.crease_threshold = 0.0
ob_icosahedron.location = (-0.2926, 1.716, 0.5)
ob_icosahedron.lineart.crease_threshold = 0.0
ob_dodecahedron.location = (2.897, 2.361, 0.3161)
ob_dodecahedron.lineart.crease_threshold = 0.0
ob_plane.location = (0.0, 0.0, 0.0)
ob_plane.scale = (-6.514, -6.514, -6.514)
ob_plane.lineart.crease_threshold = 0.0
ob_dodecahedron_001.parent = ob_dodecahedron
ob_dodecahedron_001.matrix_parent_inverse = Matrix(((1.0, -0.0, 0.0, -2.897), (-0.0, 1.0, -0.0, -2.361), (0.0, -0.0, 1.0, -0.3161), (-0.0, 0.0, -0.0, 1.0)))
ob_dodecahedron_001.location = (2.897, 2.361, 0.3161)
ob_dodecahedron_001.scale = (1.048, 1.048, 1.048)
ob_dodecahedron_001.lineart.crease_threshold = 0.0
ob_cube_001.parent = ob_cube
ob_cube_001.matrix_parent_inverse = Matrix(((1.0, -0.0, -0.0, -2.76), (-0.0, 1.0, 0.0, 2.215), (-0.0, -0.0, 1.0, -0.5), (-0.0, 0.0, -0.0, 1.0)))
ob_cube_001.location = (2.76, -2.215, 0.5)
ob_cube_001.scale = (1.051, 1.051, 1.051)
ob_cube_001.lineart.crease_threshold = 0.0
ob_tetrahedron_001.parent = ob_tetrahedron
ob_tetrahedron_001.matrix_parent_inverse = Matrix(((0.6332, 0.774, 0.0, 2.205), (-0.774, 0.6332, -0.0, 1.057), (-0.0, 0.0, 1.0, -0.7071), (-0.0, 0.0, -0.0, 1.0)))
ob_tetrahedron_001.location = (-0.5785, -2.376, 0.7071)
ob_tetrahedron_001.rotation_euler = (0.0, -0.0, 0.8851)
ob_tetrahedron_001.scale = (1.08, 1.08, 1.08)
ob_tetrahedron_001.lineart.crease_threshold = 0.0
ob_octahedron_001.parent = ob_octahedron
ob_octahedron_001.matrix_parent_inverse = Matrix(((1.0, -0.0, 0.0, 1.553), (-0.0, 1.0, -0.0, 0.2699), (-0.0, 0.0, 1.0, -0.4999), (-0.0, 0.0, -0.0, 1.0)))
ob_octahedron_001.location = (-1.553, -0.2699, 0.4999)
ob_octahedron_001.scale = (1.029, 1.029, 1.029)
ob_octahedron_001.lock_rotations_4d = False
ob_octahedron_001.empty_display_type = 'ARROWS'
ob_octahedron_001.lineart.crease_threshold = 0.0
ob_icosahedron_001.parent = ob_icosahedron
ob_icosahedron_001.matrix_parent_inverse = Matrix(((1.0, -0.0, 0.0, 0.2926), (-0.0, 1.0, -0.0, -1.716), (0.0, 0.0, 1.0, -0.5), (-0.0, 0.0, -0.0, 1.0)))
ob_icosahedron_001.location = (-0.2926, 1.716, 0.5)
ob_icosahedron_001.scale = (1.033, 1.033, 1.033)
ob_icosahedron_001.lineart.crease_threshold = 0.0

# ---- collection membership
col_collection.objects.link(ob_octahedron)
col_collection.objects.link(ob_camera)
col_collection.objects.link(ob_tetrahedron)
col_collection.objects.link(ob_cube)
col_collection.objects.link(ob_icosahedron)
col_collection.objects.link(ob_dodecahedron)
col_collection.objects.link(ob_plane)
col_collection.objects.link(ob_dodecahedron_001)
col_collection.objects.link(ob_cube_001)
col_collection.objects.link(ob_tetrahedron_001)
col_collection.objects.link(ob_octahedron_001)
col_collection.objects.link(ob_icosahedron_001)

# ---- scene / render settings (as saved in the file)
scene.camera = ob_camera
scene.frame_start = 1; scene.frame_end = 250; scene.frame_set(1)
scene.render.engine = 'BLENDER_EEVEE_NEXT'
scene.render.film_transparent = True
scene.cycles.use_denoising = False
scene.cycles.samples = 128
scene.cycles.sampling_pattern = 'TABULATED_SOBOL'
scene.cycles.use_adaptive_sampling = False
scene.cycles.use_light_tree = False
scene.eevee.use_gtao = True
scene.eevee.use_raytracing = True
scene.view_settings.view_transform = 'Filmic'
bpy.context.view_layer.update()

# ---- added for rendering (the .blend has no usable light): sun
light_auto_sun = bpy.data.lights.new('AutoSun', 'SUN')
light_auto_sun.energy = 3.0
light_auto_sun.angle = 0.0523599
ob_auto_sun = bpy.data.objects.new('AutoSun', light_auto_sun)
scene.collection.objects.link(ob_auto_sun)
ob_auto_sun.rotation_euler = (0.872665, 0.174533, 0.523599)
bpy.context.view_layer.update()
